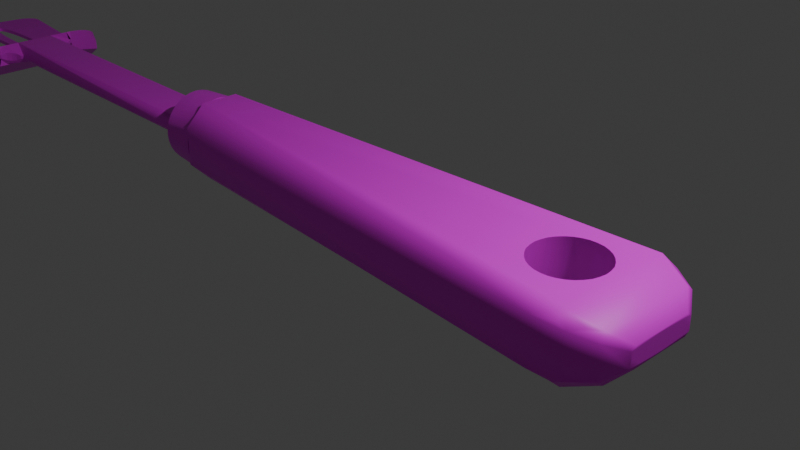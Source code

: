 # Source: espatula.blend  (saved by Blender 4.1.24; exported with 4.5.12 LTS)
import bpy
from mathutils import Matrix  # noqa: F401  (used for matrix-valued properties, if any)

bpy.ops.wm.read_factory_settings(use_empty=True)
scene = bpy.context.scene
scene.name = 'Scene'

# ---- collections
col_collection = bpy.data.collections.new('Collection'); scene.collection.children.link(col_collection)

# ---- images (referenced by path relative to the original .blend; pixels are not part of the script)
import os
ASSET_DIR = os.environ.get("B2B_ASSET_DIR", "")  # directory of the original .blend (textures are referenced by path, not embedded)
HERE = os.path.dirname(os.path.abspath(__file__))  # packed textures are extracted next to this script under _unpacked/

def load_image(name, relpath, width, height, colorspace="sRGB"):
    """Load a texture the original file referenced (path relative to the .blend, or extracted next to this script)."""
    p = next((c for c in (os.path.join(HERE, relpath), os.path.join(ASSET_DIR, relpath)) if relpath and os.path.exists(c)), "")
    if p:
        img = bpy.data.images.load(p, check_existing=True)
        img.name = name
    else:  # same state as the original file: an image datablock whose file is absent (Cycles renders it pink)
        img = bpy.data.images.new(name, width, height)
        img.source = "FILE"
        img.filepath = "//" + (relpath or name)
    img.colorspace_settings.name = colorspace
    return img
img_tilessquarepoolmixed001_col_2k_jpg = load_image('TilesSquarePoolMixed001_COL_2K.jpg', 'TilesSquarePoolMixed001_COL_2K.jpg', 1024, 1024, 'sRGB')

# ---- materials (node trees are filled in below, after node groups)
mat_espat = bpy.data.materials.new('espat')
mat_espat.use_transparent_shadow = False

# ---- material node trees
mat_espat.use_nodes = True; mat_espat.node_tree.nodes.clear()
_N = mat_espat.node_tree.nodes; _L = mat_espat.node_tree.links
n0 = _N.new('ShaderNodeBsdfPrincipled'); n0.name = 'Principled BSDF'; n0.location = (10, 300)
n1 = _N.new('ShaderNodeOutputMaterial'); n1.name = 'Material Output'; n1.location = (300, 300)
n2 = _N.new('ShaderNodeTexImage'); n2.name = 'Image Texture'; n2.location = (-280, 275)
n2.image = img_tilessquarepoolmixed001_col_2k_jpg
n3 = _N.new('ShaderNodeNormal'); n3.name = 'Normal'; n3.location = (110, 250)
_L.new(n0.outputs[0], n1.inputs[0])
_L.new(n2.outputs[0], n0.inputs[0])
_L.new(n3.outputs[0], n1.inputs[2])
n1.is_active_output = True

# ---- world
world_world = bpy.data.worlds.new('World'); scene.world = world_world
world_world.use_nodes = True; world_world.node_tree.nodes.clear()
_N = world_world.node_tree.nodes; _L = world_world.node_tree.links
n0 = _N.new('ShaderNodeOutputWorld'); n0.name = 'World Output'; n0.location = (300, 300)
n1 = _N.new('ShaderNodeBackground'); n1.name = 'Background'; n1.location = (10, 300)
n1.inputs[0].default_value = (0.05088, 0.05088, 0.05088, 1.0)
_L.new(n1.outputs[0], n0.inputs[0])
n0.is_active_output = True
world_world.color = (0.05088, 0.05088, 0.05088)
world_world.use_sun_shadow = False
world_world.sun_shadow_jitter_overblur = 0.0

# ---- cameras
cam_camera = bpy.data.cameras.new('Camera')
cam_camera.clip_end = 100.0
cam_camera.ortho_scale = 7.314

# ---- lights
light_light = bpy.data.lights.new('Light', 'POINT')
light_light.transmission_factor = 0.0
light_light.energy = 1000.0
light_light.shadow_soft_size = 0.1
light_light.shadow_maximum_resolution = 0.006
light_light.use_absolute_resolution = True

# ---- meshes
me_cube_002 = bpy.data.meshes.new('Cube.002')
me_cube_002.from_pydata([(0.0991, -1.332, -4.061), (0.0991, 1.332, -4.061), (0.0991, 0.0, -4.061), (-2.428, -1.056, -4.061), (-2.428, 1.056, -4.061), (-2.453, -0.8294, -4.061), (-2.472, -0.5713, -4.061), (-2.484, -0.2912, -4.061), (-2.488, 0.0, -4.061), (-2.484, 0.2912, -4.061), (-2.472, 0.5713, -4.061), (-2.453, 0.8294, -4.061), (-2.428, 1.056, -3.681), (-2.428, -1.056, -3.681), (-2.453, 0.8294, -3.681), (-2.472, 0.5713, -3.681), (-2.484, 0.2912, -3.681), (-2.488, 0.0, -3.681), (-2.484, -0.2912, -3.681), (-2.472, -0.5713, -3.681), (-2.453, -0.8294, -3.681), (-2.137, -1.554, -4.061), (-2.397, -1.286, -4.061), (-2.18, -1.553, -4.061), (-2.224, -1.54, -4.061), (-2.266, -1.517, -4.061), (-2.304, -1.485, -4.061), (-2.338, -1.443, -4.061), (-2.365, -1.395, -4.061), (-2.385, -1.342, -4.061), (-2.397, -1.286, -3.681), (-2.137, -1.554, -3.681), (-2.385, -1.342, -3.681), (-2.365, -1.395, -3.681), (-2.338, -1.443, -3.681), (-2.304, -1.485, -3.681), (-2.266, -1.517, -3.681), (-2.224, -1.54, -3.681), (-2.18, -1.553, -3.681), (-2.397, 1.286, -4.061), (-2.137, 1.554, -4.061), (-2.385, 1.342, -4.061), (-2.365, 1.395, -4.061), (-2.338, 1.443, -4.061), (-2.304, 1.485, -4.061), (-2.266, 1.517, -4.061), (-2.224, 1.54, -4.061), (-2.18, 1.553, -4.061), (-2.137, 1.554, -3.681), (-2.397, 1.286, -3.681), (-2.18, 1.553, -3.681), (-2.224, 1.54, -3.681), (-2.266, 1.517, -3.681), (-2.304, 1.485, -3.681), (-2.338, 1.443, -3.681), (-2.365, 1.395, -3.681), (-2.385, 1.342, -3.681), (0.09748, -1.344, -4.059), (5.684, 0.4792, -3.759e-07), (0.09748, -1.344, -3.214), (5.696, 0.2309, 3.377), (0.09748, 1.344, -4.059), (5.199, 0.4422, -1.187e-07), (0.09748, 1.344, -3.214), (5.684, 0.4792, -3.759e-07), (0.9883, -0.5695, -1.0), (5.684, 0.47, 0.6673), (0.9883, -0.5695, 1.056), (5.696, 0.4732, 1.648), (0.9883, 0.5695, -1.0), (5.199, 0.4337, 0.6158), (0.9883, 0.5695, 1.056), (5.199, 0.4422, -1.187e-07), (0.5487, 1.206, -2.529), (5.684, 0.4428, 1.309), (0.3917, 0.0, -1.626), (5.684, 0.47, 0.6673), (0.5487, -1.206, -2.529), (5.199, 0.4086, 1.208), (0.09748, 0.0, -3.68), (5.696, 0.4732, -1.648), (5.684, 0.3985, 1.9), (5.696, 0.2309, -3.377), (5.199, 0.3677, 1.754), (5.199, 0.4337, 0.6158), (5.684, 0.3389, 2.419), (5.696, -0.4732, 1.648), (5.199, 0.3127, 2.232), (5.684, 0.4428, 1.309), (5.199, 0.4086, 1.208), (5.684, 0.2663, 2.844), (5.696, -0.2309, 3.377), (5.199, 0.2457, 2.624), (5.684, 0.1834, 3.16), (5.696, -0.2309, -3.377), (5.199, 0.1692, 2.916), (5.684, 0.3985, 1.9), (5.684, 0.0935, 3.355), (5.696, -0.4732, -1.648), (5.199, 0.08627, 3.096), (5.199, 0.3677, 1.754), (5.684, 9.7e-10, 3.421), (11.44, 0.6699, 2.778), (5.684, 0.3389, 2.419), (5.199, 2.047e-09, 3.156), (5.684, -0.0935, 3.355), (11.44, 0.6699, -2.778), (5.199, -0.08627, 3.096), (5.199, 0.3127, 2.232), (5.684, -0.1834, 3.16), (11.44, -0.6699, 2.778), (5.684, 0.2663, 2.844), (5.199, -0.1692, 2.916), (5.684, -0.2663, 2.844), (5.199, 0.2457, 2.624), (5.199, -0.2457, 2.624), (11.44, -0.6699, -2.778), (5.684, -0.3389, 2.419), (11.54, 0.7745, 1.716), (5.199, -0.3127, 2.232), (5.684, 0.1834, 3.16), (5.684, -0.3985, 1.9), (5.199, 0.1692, 2.916), (5.199, -0.3677, 1.754), (11.17, 0.8131, 1.887), (5.684, 0.0935, 3.355), (5.684, -0.4428, 1.309), (5.199, -0.4086, 1.208), (11.44, 0.7752, 2.076), (5.684, -0.47, 0.6673), (11.17, 0.8131, -1.887), (5.199, -0.4337, 0.6158), (5.199, 0.08627, 3.096), (5.684, -0.4792, -3.759e-07), (5.684, 9.7e-10, 3.421), (5.199, -0.4422, -1.187e-07), (11.54, 0.7745, -1.716), (11.44, 0.7752, -2.076), (5.684, -0.47, -0.6673), (5.199, 2.047e-09, 3.156), (5.199, -0.4337, -0.6158), (5.684, -0.0935, 3.355), (5.684, -0.4428, -1.309), (5.199, -0.4086, -1.208), (11.17, -0.8131, 1.887), (5.199, -0.08627, 3.096), (5.684, -0.3985, -1.9), (5.199, -0.3677, -1.754), (11.54, -0.7745, 1.716), (5.684, -0.3389, -2.419), (11.44, -0.7752, 2.076), (5.684, -0.1834, 3.16), (5.199, -0.3127, -2.232), (11.54, -0.7745, -1.716), (5.684, -0.2663, -2.844), (5.199, -0.2457, -2.624), (5.199, -0.1692, 2.916), (5.684, -0.1834, -3.16), (11.17, -0.8131, -1.887), (5.199, -0.1692, -2.916), (5.684, -0.2663, 2.844), (5.684, -0.0935, -3.355), (11.44, -0.7752, -2.076), (5.199, -0.08627, -3.096), (5.199, -0.2457, 2.624), (5.684, 9.7e-10, -3.421), (11.94, 0.4248, 0.5792), (5.684, -0.3389, 2.419), (5.199, 2.047e-09, -3.156), (5.684, 0.0935, -3.355), (11.79, 0.644, 1.273), (5.199, -0.3127, 2.232), (5.199, 0.08627, -3.096), (5.684, 0.1834, -3.16), (11.94, 0.3616, 0.8133), (5.199, 0.1692, -2.916), (5.684, -0.3985, 1.9), (5.684, 0.2663, -2.844), (5.199, -0.3677, 1.754), (5.199, 0.2457, -2.624), (11.79, 0.5542, 1.83), (5.684, -0.4428, 1.309), (5.684, 0.3389, -2.419), (5.199, 0.3127, -2.232), (11.94, 0.3616, -0.8133), (5.684, 0.3985, -1.9), (5.199, -0.4086, 1.208), (11.79, 0.5542, -1.83), (5.199, 0.3677, -1.754), (5.684, 0.4428, -1.309), (5.684, -0.47, 0.6673), (5.199, 0.4086, -1.208), (11.79, 0.644, -1.273), (5.199, -0.4337, 0.6158), (5.684, 0.47, -0.6673), (11.94, 0.4248, -0.5792), (5.199, 0.4337, -0.6158), (11.94, -0.3616, 0.8133), (5.684, -0.4792, -3.759e-07), (11.79, -0.5542, 1.83), (5.199, -0.4422, -1.187e-07), (5.684, -0.47, -0.6673), (11.79, -0.644, 1.273), (11.94, -0.4248, 0.5792), (5.199, -0.4337, -0.6158), (5.684, -0.4428, -1.309), (11.94, -0.4248, -0.5792), (11.79, -0.644, -1.273), (5.199, -0.4086, -1.208), (11.94, -0.3616, -0.8133), (5.684, -0.3985, -1.9), (11.79, -0.5542, -1.83), (5.199, -0.3677, -1.754), (10.54, 1.12e-09, 2.876), (5.684, -0.3389, -2.419), (10.55, -0.07776, 2.876), (5.199, -0.3127, -2.232), (10.55, 0.07776, 2.876), (5.684, -0.2663, -2.844), (5.199, -0.2457, -2.624), (10.61, -0.2215, 2.87), (5.684, -0.1834, -3.16), (10.57, -0.1525, 2.873), (5.199, -0.1692, -2.916), (10.57, 0.1525, 2.873), (5.684, -0.0935, -3.355), (10.61, 0.2215, 2.87), (5.199, -0.08627, -3.096), (10.86, -0.3914, 2.843), (5.684, 9.7e-10, -3.421), (10.86, 0.3914, 2.843), (5.199, 2.047e-09, -3.156), (10.79, -0.3686, 2.851), (5.684, 0.0935, -3.355), (10.72, -0.3316, 2.858), (5.199, 0.08627, -3.096), (10.66, -0.2819, 2.864), (10.66, 0.2819, 2.864), (5.684, 0.1834, -3.16), (5.199, 0.1692, -2.916), (10.72, 0.3316, 2.858), (10.79, 0.3686, 2.851), (5.684, 0.2663, -2.844), (5.199, 0.2457, -2.624), (11.02, -0.3916, 2.827), (5.684, 0.3389, -2.419), (11.02, 0.3916, 2.827), (5.199, 0.3127, -2.232), (11.34, 1.118e-09, 2.794), (11.33, -0.07798, 2.795), (5.684, 0.3985, -1.9), (5.199, 0.3677, -1.754), (11.33, 0.07798, 2.795), (11.27, -0.222, 2.801), (5.684, 0.4428, -1.309), (11.31, -0.153, 2.797), (5.199, 0.4086, -1.208), (11.31, 0.153, 2.797), (5.684, 0.47, -0.6673), (11.27, 0.222, 2.801), (5.199, 0.4337, -0.6158), (11.09, -0.369, 2.819), (11.16, -0.3322, 2.812), (11.22, -0.2825, 2.806), (11.22, 0.2825, 2.806), (11.16, 0.3322, 2.812), (11.09, 0.369, 2.819), (10.94, 0.3991, 2.835), (10.94, -0.3991, 2.835), (10.46, 9.661e-10, -2.885), (10.47, -0.0939, -2.884), (10.47, 0.0939, -2.884), (10.54, -0.2673, -2.877), (10.5, -0.1842, -2.881), (10.5, 0.1842, -2.881), (10.54, 0.2673, -2.877), (10.85, -0.4715, -2.845), (10.85, 0.4715, -2.845), (10.76, -0.4443, -2.854), (10.67, -0.3999, -2.863), (10.6, -0.3402, -2.87), (10.6, 0.3402, -2.87), (10.67, 0.3999, -2.863), (10.76, 0.4443, -2.854), (11.04, -0.4712, -2.826), (11.04, 0.4712, -2.826), (11.42, 9.688e-10, -2.786), (11.41, -0.09363, -2.787), (11.41, 0.09363, -2.787), (11.34, -0.2667, -2.794), (11.39, -0.1837, -2.789), (11.39, 0.1837, -2.789), (11.34, 0.2667, -2.794), (11.13, -0.4438, -2.816), (11.21, -0.3993, -2.808), (11.28, -0.3395, -2.8), (11.28, 0.3395, -2.8), (11.21, 0.3993, -2.808), (11.13, 0.4438, -2.816), (10.94, 0.4806, -2.835), (10.94, -0.4806, -2.835), (5.684, 0.4792, -3.759e-07), (5.684, 9.7e-10, 3.421), (5.684, -0.4792, -3.759e-07), (5.684, 9.7e-10, -3.421), (5.199, -0.08627, -3.096), (5.199, 2.047e-09, -3.156), (5.199, 2.047e-09, -3.156), (5.199, -0.2457, -2.624), (5.199, -0.1692, -2.916), (5.199, -0.4422, -1.187e-07), (5.199, -0.4422, -1.187e-07), (5.199, -0.4337, -0.6158), (5.199, -0.4086, -1.208), (5.199, -0.3677, -1.754), (5.199, -0.3127, -2.232), (5.199, 0.08627, -3.096), (5.199, 0.1692, -2.916), (5.199, 0.2457, -2.624), (5.199, 0.3127, -2.232), (5.199, 0.3677, -1.754), (5.199, 0.4086, -1.208), (5.199, -0.4337, 0.6158), (5.199, 0.4337, 0.6158), (5.199, 0.4422, -1.187e-07), (5.199, 0.4337, -0.6158), (5.199, -0.3677, 1.754), (5.199, -0.3127, 2.232), (5.199, 0.3127, 2.232), (5.199, 0.3677, 1.754), (5.199, -0.08627, 3.096), (5.199, 2.047e-09, 3.156), (5.199, 2.047e-09, 3.156), (5.199, 0.08627, 3.096), (5.199, -0.1692, 2.916), (5.199, 0.1692, 2.916), (5.199, -0.2457, 2.624), (5.199, 0.2457, 2.624), (5.199, -0.4086, 1.208), (5.199, 0.4086, 1.208), (10.08, 0.6457, -2.385), (10.08, -0.6457, 2.385), (11.64, -0.6549, 1.906), (11.64, 0.6549, -1.906), (5.696, 0.1645, -2.406), (5.696, 0.2929, -2.091), (5.696, 0.3371, -1.174), (5.696, -0.2929, 2.091), (5.696, 0.2929, 2.091), (5.696, -0.2929, -2.091), (5.696, 0.0, -2.81), (5.696, 0.0, 0.0), (5.696, 0.0, 2.81), (11.94, -0.3715, 0.5951), (11.94, -0.2771, 0.6232), (11.94, -9.706e-08, 0.7057), (11.94, 0.3985, 2.659e-08), (11.94, 0.3715, -0.5951), (11.94, 0.2771, -0.6232), (11.94, -0.2771, -0.6232), (11.94, 6.726e-08, -0.7057), (11.94, -0.3985, 8.87e-08), (11.94, 0.2771, 0.6232), (0.988, -0.2549, 1.057), (0.988, 0.2549, 1.057), (5.199, 0.3155, 0.1573), (5.199, 0.2549, 1.057), (5.199, 0.2549, -0.59), (5.199, 0.3155, -0.1573), (5.199, 0.334, -1.002), (5.199, -0.2549, 1.057), (5.199, -0.3155, 0.1573), (5.199, -0.334, 1.002), (5.199, -0.3155, -0.1573), (5.199, -0.2549, -0.59), (0.988, -0.2551, 1.055), (0.988, 0.2551, 1.055), (0.9883, 0.255, 1.056), (0.9883, 0.5115, 1.056), (0.9883, -0.5115, 1.056), (0.9883, -0.255, 1.056), (1.242, 0.3155, -0.1573), (0.9883, 0.5695, -0.175), (0.9883, 0.5695, 0.175), (1.242, 0.3155, 0.1573), (0.9883, -0.5695, -0.175), (1.242, -0.3155, -0.1573), (0.9883, -0.5695, 0.175), (1.242, -0.3155, 0.1573), (1.242, 0.2549, -0.59), (0.9883, 0.4758, -0.844), (0.9883, -0.4758, -0.844), (1.242, -0.2549, -0.59), (1.013, -0.5445, 0.1732), (1.211, -0.3468, 0.1594), (1.211, -0.3468, -0.1594), (1.013, -0.5445, -0.1732), (1.047, -0.4797, -0.3911), (1.092, -0.4254, -0.4575), (1.014, -0.5416, -0.1877), (1.146, -0.3808, -0.3843), (1.208, -0.3477, -0.1741), (1.014, -0.5416, 0.1877), (1.047, -0.4797, 0.3911), (1.078, -0.4424, 0.4368), (1.184, -0.3608, 0.257), (1.208, -0.3477, 0.1741), (1.092, -0.4254, 0.4131), (1.146, -0.3808, 0.3208), (0.0991, 1.332, -4.053), (0.09748, 1.333, -4.059), (0.09748, 1.333, -3.681), (0.09748, 0.0, -3.681), (0.0991, 0.0, -4.053), (0.0991, -1.332, -4.053), (0.09748, -1.333, -4.059), (0.09748, -1.333, -3.681), (-1.176, 0.2696, -4.061), (-1.363, 0.2721, -4.061), (-0.9891, 0.5279, -4.061), (-0.9891, 0.2721, -4.061), (-0.8092, 0.2795, -4.061), (-0.8092, 0.5205, -4.061), (-0.6435, 0.2916, -4.061), (-0.6435, 0.5084, -4.061), (-0.379, 0.3276, -4.061), (-0.379, 0.4724, -4.061), (-0.2904, 0.4499, -4.061), (-0.2714, 0.368, -4.061), (-0.2614, 0.411, -4.061), (-0.2614, 0.389, -4.061), (-0.2714, 0.432, -4.061), (-0.2904, 0.3501, -4.061), (-0.4982, 0.4922, -4.061), (-0.4982, 0.3078, -4.061), (-2.05, 0.4529, -4.061), (-1.972, 0.3273, -4.061), (-1.973, 0.4724, -4.061), (-1.854, 0.4922, -4.061), (-1.854, 0.3078, -4.061), (-1.709, 0.2916, -4.061), (-1.709, 0.5084, -4.061), (-1.543, 0.2795, -4.061), (-1.543, 0.5205, -4.061), (-1.363, 0.5279, -4.061), (-1.176, 0.5304, -4.061), (-2.091, 0.3917, -4.061), (-2.091, 0.389, -4.061), (-2.055, 0.3483, -4.061), (-2.062, 0.3501, -4.061), (-2.081, 0.368, -4.061), (-2.091, 0.411, -4.061), (-2.081, 0.432, -4.061), (-2.062, 0.4499, -4.061), (-1.973, 0.3276, -4.061), (-2.091, 0.411, -3.681), (-2.091, 0.3917, -3.681), (-2.081, 0.432, -3.681), (-2.055, 0.3483, -3.681), (-2.05, 0.4529, -3.681), (-2.062, 0.4499, -3.681), (-1.973, 0.3276, -3.681), (-1.972, 0.3273, -3.681), (-2.091, 0.389, -3.681), (-2.062, 0.3501, -3.681), (-2.081, 0.368, -3.681), (-1.176, 0.2696, -3.681), (-1.363, 0.2721, -3.681), (-0.9891, 0.5279, -3.681), (-0.9891, 0.2721, -3.681), (-0.8092, 0.2795, -3.681), (-0.8092, 0.5205, -3.681), (-0.6435, 0.2916, -3.681), (-0.6435, 0.5084, -3.681), (-0.379, 0.3276, -3.681), (-0.379, 0.4724, -3.681), (-0.2904, 0.4499, -3.681), (-0.2714, 0.368, -3.681), (-0.2614, 0.411, -3.681), (-0.2614, 0.389, -3.681), (-0.2714, 0.432, -3.681), (-0.2904, 0.3501, -3.681), (-0.4982, 0.4922, -3.681), (-0.4982, 0.3078, -3.681), (-1.973, 0.4724, -3.681), (-1.854, 0.3078, -3.681), (-1.854, 0.4922, -3.681), (-1.709, 0.2916, -3.681), (-1.543, 0.2795, -3.681), (-1.543, 0.5205, -3.681), (-1.363, 0.5279, -3.681), (-1.176, 0.5304, -3.681), (-1.709, 0.5084, -3.681), (-2.091, 0.789, -4.061), (-2.091, 0.811, -4.061), (-2.062, 0.7501, -4.061), (-2.081, 0.768, -4.061), (-2.081, 0.832, -4.061), (-2.062, 0.8499, -4.061), (-1.854, 0.7078, -4.061), (-1.854, 0.8922, -4.061), (-1.973, 0.7276, -4.061), (-1.973, 0.8724, -4.061), (-1.709, 0.6916, -4.061), (-1.709, 0.9084, -4.061), (-1.543, 0.6795, -4.061), (-1.543, 0.9205, -4.061), (-0.9891, 0.9279, -4.061), (-1.176, 0.9304, -4.061), (-1.363, 0.9279, -4.061), (-1.363, 0.6721, -4.061), (-0.8092, 0.9205, -4.061), (-1.104, 0.6706, -4.061), (-1.176, 0.6696, -4.061), (-0.9891, 0.6721, -4.061), (-0.9481, 0.6738, -4.061), (-0.6435, 0.9084, -4.061), (-0.8092, 0.6795, -4.061), (-0.4982, 0.8922, -4.061), (-0.6435, 0.6916, -4.061), (-0.4982, 0.7078, -4.061), (-0.379, 0.8724, -4.061), (-0.379, 0.7276, -4.061), (-0.2714, 0.832, -4.061), (-0.2904, 0.8499, -4.061), (-0.2904, 0.7501, -4.061), (-0.2614, 0.789, -4.061), (-0.2614, 0.811, -4.061), (-0.2714, 0.768, -4.061), (-2.091, 0.789, -3.681), (-2.091, 0.811, -3.681), (-2.062, 0.7501, -3.681), (-2.081, 0.768, -3.681), (-2.081, 0.832, -3.681), (-2.062, 0.8499, -3.681), (-1.973, 0.7276, -3.681), (-1.973, 0.8724, -3.681), (-1.709, 0.6916, -3.681), (-1.709, 0.9084, -3.681), (-1.854, 0.7078, -3.681), (-1.854, 0.8922, -3.681), (-1.543, 0.9205, -3.681), (-1.543, 0.6795, -3.681), (-1.363, 0.9279, -3.681), (-1.363, 0.6721, -3.681), (-0.8092, 0.9205, -3.681), (-0.9891, 0.9279, -3.681), (-1.176, 0.9304, -3.681), (-1.104, 0.6706, -3.681), (-1.176, 0.6696, -3.681), (-0.9891, 0.6721, -3.681), (-0.9484, 0.6738, -3.681), (-0.6435, 0.9084, -3.681), (-0.8092, 0.6795, -3.681), (-0.4982, 0.8922, -3.681), (-0.6435, 0.6916, -3.681), (-0.4982, 0.7078, -3.681), (-0.379, 0.8724, -3.681), (-0.379, 0.7276, -3.681), (-0.2714, 0.832, -3.681), (-0.2904, 0.8499, -3.681), (-0.2904, 0.7501, -3.681), (-0.2614, 0.789, -3.681), (-0.2614, 0.811, -3.681), (-0.2714, 0.768, -3.681), (-1.826, 0.09531, -4.061), (-1.709, 0.1084, -4.061), (-1.543, 0.1205, -4.061), (-0.9891, 0.1279, -4.061), (-1.176, 0.1304, -4.061), (-1.363, 0.1279, -4.061), (-0.8092, 0.1205, -4.061), (-0.2714, 0.03204, -4.061), (-0.2614, 0.0, -4.061), (-0.2614, 0.01104, -4.061), (-0.2904, 0.0499, -4.061), (-0.6435, 0.1084, -4.061), (-0.4982, 0.0922, -4.061), (-0.379, 0.07244, -4.061), (-1.826, -0.09531, -4.061), (-1.543, -0.1205, -4.061), (-1.363, -0.1279, -4.061), (-1.176, -0.1304, -4.061), (-0.9891, -0.1279, -4.061), (-0.2714, -0.03204, -4.061), (-0.2614, -0.01104, -4.061), (-0.6435, -0.1084, -4.061), (-0.4982, -0.0922, -4.061), (-0.379, -0.07244, -4.061), (-0.2904, -0.0499, -4.061), (-0.8092, -0.1205, -4.061), (-1.709, -0.1084, -4.061), (-1.844, -0.09335, -4.061), (-1.854, -0.0922, -4.061), (-1.876, -0.08859, -4.061), (-1.953, -0.07579, -4.061), (-2.091, 0.0, -4.061), (-2.091, -0.01104, -4.061), (-2.062, -0.0499, -4.061), (-1.973, -0.07244, -4.061), (-2.081, -0.03204, -4.061), (-2.091, 0.01104, -4.061), (-2.081, 0.03204, -4.061), (-2.062, 0.0499, -4.061), (-1.953, 0.07579, -4.061), (-1.973, 0.07244, -4.061), (-1.876, 0.08859, -4.061), (-1.844, 0.09335, -4.061), (-1.854, 0.0922, -4.061), (-1.826, 0.09531, -3.681), (-1.844, 0.09335, -3.681), (-1.876, 0.08859, -3.681), (-1.854, 0.0922, -3.681), (-1.953, 0.07579, -3.681), (-2.091, 0.01104, -3.681), (-2.091, 0.0, -3.681), (-2.081, 0.03204, -3.681), (-2.062, 0.0499, -3.681), (-1.973, 0.07244, -3.681), (-2.091, -0.01104, -3.681), (-2.062, -0.0499, -3.681), (-1.953, -0.07579, -3.681), (-1.973, -0.07244, -3.681), (-2.081, -0.03204, -3.681), (-1.876, -0.08859, -3.681), (-1.854, -0.0922, -3.681), (-1.844, -0.09335, -3.681), (-1.826, -0.09531, -3.681), (-1.709, 0.1084, -3.681), (-1.543, 0.1205, -3.681), (-0.9891, 0.1279, -3.681), (-1.176, 0.1304, -3.681), (-1.363, 0.1279, -3.681), (-0.8092, 0.1205, -3.681), (-0.2714, 0.03204, -3.681), (-0.2614, 0.0, -3.681), (-0.2614, 0.01104, -3.681), (-0.2904, 0.0499, -3.681), (-0.6435, 0.1084, -3.681), (-0.4982, 0.0922, -3.681), (-0.379, 0.07244, -3.681), (-1.543, -0.1205, -3.681), (-1.363, -0.1279, -3.681), (-1.176, -0.1304, -3.681), (-0.9891, -0.1279, -3.681), (-0.2714, -0.03204, -3.681), (-0.2614, -0.01104, -3.681), (-0.6435, -0.1084, -3.681), (-0.4982, -0.0922, -3.681), (-0.379, -0.07244, -3.681), (-0.2904, -0.0499, -3.681), (-0.8092, -0.1205, -3.681), (-1.709, -0.1084, -3.681), (-2.05, -0.4529, -4.061), (-1.972, -0.3273, -4.061), (-1.973, -0.4724, -4.061), (-1.709, -0.2916, -4.061), (-1.854, -0.3078, -4.061), (-1.854, -0.4922, -4.061), (-1.543, -0.2795, -4.061), (-1.709, -0.5084, -4.061), (-1.543, -0.5205, -4.061), (-1.363, -0.5279, -4.061), (-1.363, -0.2721, -4.061), (-1.176, -0.5304, -4.061), (-1.176, -0.2696, -4.061), (-0.9891, -0.5279, -4.061), (-0.8092, -0.5205, -4.061), (-0.9891, -0.2721, -4.061), (-0.379, -0.3276, -4.061), (-0.2904, -0.3501, -4.061), (-0.2714, -0.368, -4.061), (-0.2614, -0.389, -4.061), (-0.2614, -0.411, -4.061), (-0.2714, -0.432, -4.061), (-0.2904, -0.4499, -4.061), (-0.8092, -0.2795, -4.061), (-0.6435, -0.5084, -4.061), (-0.4982, -0.3078, -4.061), (-0.379, -0.4724, -4.061), (-0.6435, -0.2916, -4.061), (-0.4982, -0.4922, -4.061), (-2.055, -0.3483, -4.061), (-2.091, -0.3917, -4.061), (-2.081, -0.432, -4.061), (-2.091, -0.411, -4.061), (-2.062, -0.4499, -4.061), (-1.973, -0.3276, -4.061), (-2.091, -0.389, -4.061), (-2.062, -0.3501, -4.061), (-2.081, -0.368, -4.061), (-2.091, -0.389, -3.681), (-2.091, -0.3917, -3.681), (-2.062, -0.3501, -3.681), (-2.055, -0.3483, -3.681), (-2.081, -0.368, -3.681), (-2.081, -0.432, -3.681), (-2.091, -0.411, -3.681), (-2.062, -0.4499, -3.681), (-2.05, -0.4529, -3.681), (-1.972, -0.3273, -3.681), (-1.973, -0.3276, -3.681), (-1.973, -0.4724, -3.681), (-1.854, -0.3078, -3.681), (-1.854, -0.4922, -3.681), (-1.709, -0.2916, -3.681), (-1.709, -0.5084, -3.681), (-1.543, -0.5205, -3.681), (-1.543, -0.2795, -3.681), (-1.363, -0.2721, -3.681), (-1.363, -0.5279, -3.681), (-1.176, -0.5304, -3.681), (-0.9891, -0.5279, -3.681), (-0.379, -0.3276, -3.681), (-0.2904, -0.3501, -3.681), (-0.2714, -0.368, -3.681), (-0.2614, -0.389, -3.681), (-0.2614, -0.411, -3.681), (-0.2714, -0.432, -3.681), (-0.2904, -0.4499, -3.681), (-1.176, -0.2696, -3.681), (-0.8092, -0.5205, -3.681), (-0.9891, -0.2721, -3.681), (-0.4982, -0.3078, -3.681), (-0.379, -0.4724, -3.681), (-0.8092, -0.2795, -3.681), (-0.6435, -0.5084, -3.681), (-0.6435, -0.2916, -3.681), (-0.4982, -0.4922, -3.681), (-2.091, -0.811, -4.061), (-2.081, -0.832, -4.061), (-2.091, -0.789, -4.061), (-2.062, -0.7501, -4.061), (-2.062, -0.8499, -4.061), (-2.081, -0.768, -4.061), (-1.973, -0.8724, -4.061), (-1.973, -0.7276, -4.061), (-1.854, -0.7078, -4.061), (-1.854, -0.8922, -4.061), (-1.709, -0.9084, -4.061), (-1.709, -0.6916, -4.061), (-1.543, -0.9205, -4.061), (-1.363, -0.9279, -4.061), (-1.363, -0.6721, -4.061), (-0.8092, -0.9205, -4.061), (-0.9891, -0.9279, -4.061), (-1.176, -0.9304, -4.061), (-1.543, -0.6795, -4.061), (-0.2904, -0.7501, -4.061), (-0.2714, -0.768, -4.061), (-0.2614, -0.811, -4.061), (-0.2614, -0.789, -4.061), (-1.176, -0.6696, -4.061), (-1.104, -0.6706, -4.061), (-0.9891, -0.6721, -4.061), (-0.6435, -0.9084, -4.061), (-0.9481, -0.6738, -4.061), (-0.379, -0.7276, -4.061), (-0.2714, -0.832, -4.061), (-0.2904, -0.8499, -4.061), (-0.4982, -0.7078, -4.061), (-0.379, -0.8724, -4.061), (-0.8092, -0.6795, -4.061), (-0.4982, -0.8922, -4.061), (-0.6435, -0.6916, -4.061), (-2.091, -0.811, -3.681), (-2.081, -0.832, -3.681), (-2.091, -0.789, -3.681), (-2.062, -0.7501, -3.681), (-2.081, -0.768, -3.681), (-2.062, -0.8499, -3.681), (-1.973, -0.8724, -3.681), (-1.854, -0.7078, -3.681), (-1.854, -0.8922, -3.681), (-1.973, -0.7276, -3.681), (-1.709, -0.9084, -3.681), (-1.709, -0.6916, -3.681), (-1.543, -0.6795, -3.681), (-1.543, -0.9205, -3.681), (-0.9891, -0.9279, -3.681), (-1.176, -0.9304, -3.681), (-1.363, -0.9279, -3.681), (-1.363, -0.6721, -3.681), (-0.8092, -0.9205, -3.681), (-1.176, -0.6696, -3.681), (-1.104, -0.6706, -3.681), (-0.9891, -0.6721, -3.681), (-0.6435, -0.9084, -3.681), (-0.9484, -0.6738, -3.681), (-0.8092, -0.6795, -3.681), (-0.4982, -0.8922, -3.681), (-0.6435, -0.6916, -3.681), (-0.4982, -0.7078, -3.681), (-0.379, -0.8724, -3.681), (-0.379, -0.7276, -3.681), (-0.2714, -0.832, -3.681), (-0.2904, -0.8499, -3.681), (-0.2904, -0.7501, -3.681), (-0.2714, -0.768, -3.681), (-0.2614, -0.811, -3.681), (-0.2614, -0.789, -3.681), (0.3917, 1.254, -1.159), (0.9538, 0.6194, 0.9682), (0.5487, 1.206, -1.637), (0.4601, 1.21, -0.7695), (0.5614, 1.114, -0.3175), (0.6857, 0.9733, 0.153), (0.821, 0.8029, 0.5961), (0.9538, -0.6194, 0.9682), (0.3917, -1.254, -1.159), (0.5487, -1.206, -1.637), (0.821, -0.8029, 0.5961), (0.6857, -0.9733, 0.153), (0.5614, -1.114, -0.3175), (0.4601, -1.21, -0.7695), (0.4601, 0.0, -1.236), (0.5614, 1.192e-07, -0.7844), (0.6857, -5.96e-08, -0.3139), (0.821, 0.0, 0.5961), (0.9538, 0.0, 0.9682), (0.6857, -0.7007, 0.153), (0.09748, -1.332, -3.214), (0.5614, -0.815, -0.3175), (0.4601, -0.9135, -0.7695), (0.3917, -0.9868, -1.159), (0.821, -0.5819, 0.5961), (0.5614, 0.8465, -0.3175), (0.6857, 0.7433, 0.153), (0.821, 0.6377, 0.5961), (0.4601, 0.9374, -0.7695), (0.3917, 1.007, -1.159)], [], [(514, 515, 419, 445, 512), (512, 445, 444, 443, 441, 438, 437, 435, 4, 39, 41, 42, 43, 44, 45, 46, 47, 40, 1, 2, 573, 574, 572, 575, 578, 577, 576, 571, 568, 569, 570, 567, 566, 565, 436, 439, 440, 442, 418, 417, 420, 421, 423, 434, 425, 432, 428, 430, 429, 431, 427, 426, 433, 424, 422, 419, 515, 517, 519, 520, 522, 525, 528, 526, 527, 523, 524, 521, 518, 516, 511, 507, 508, 509, 506, 504, 500, 502, 498, 497, 494, 493, 496, 495, 501, 499, 503, 505, 510, 513), (2, 413, 414, 0), (657, 654, 579, 591, 580, 581, 582, 583, 590, 586, 587, 588, 589, 584, 585, 573, 2, 0, 21, 23, 24, 25, 26, 27, 28, 29, 22, 3, 653, 655, 658, 660, 661, 662, 664, 753, 752, 743, 747, 740, 737, 736, 732, 734, 731, 729, 730, 733, 735, 738, 739, 741, 742, 746, 745, 744, 755, 763, 761, 759, 758, 750, 751, 749, 748, 757, 760, 764, 762, 756, 666, 667, 677, 681, 679, 675, 674, 673, 672, 671, 670, 669, 678, 680, 676, 668, 665, 663, 659, 656), (753, 664, 666, 756, 754), (410, 409, 1, 40, 48, 411), (4, 12, 49, 39), (1, 409, 413, 2), (686, 653, 3, 5, 683, 685, 684), (687, 682, 592, 579, 654), (6, 594, 593, 592, 682, 689, 690, 688, 683, 5), (594, 6, 7, 595), (599, 595, 7, 8, 596, 597, 600, 598), (601, 596, 8, 9, 604, 605, 603, 602), (10, 606, 604, 9), (608, 606, 10, 11, 446, 447, 450, 449, 448, 607), (607, 448, 454, 436, 565), (451, 446, 11, 4, 435, 453, 452), (460, 459, 12, 14, 456, 455, 457), (609, 462, 461, 458, 610), (612, 610, 458, 464, 465, 463, 456, 14, 15, 611), (611, 15, 16, 613), (618, 613, 16, 17, 615, 614, 616, 617), (619, 615, 17, 18, 621, 622, 620, 623), (18, 19, 624, 621), (693, 694, 626, 625, 624, 19, 20, 692, 691, 695), (20, 13, 699, 698, 696, 697, 692), (701, 700, 627, 626, 694), (12, 4, 11, 14), (14, 11, 10, 15), (15, 10, 9, 16), (16, 9, 8, 17), (17, 8, 7, 18), (18, 7, 6, 19), (19, 6, 5, 20), (20, 5, 3, 13), (415, 416, 31, 21, 0, 414), (21, 31, 38, 23), (23, 38, 37, 24), (24, 37, 36, 25), (25, 36, 35, 26), (26, 35, 34, 27), (27, 34, 33, 28), (28, 33, 32, 29), (29, 32, 30, 22), (48, 40, 47, 50), (50, 47, 46, 51), (51, 46, 45, 52), (52, 45, 44, 53), (53, 44, 43, 54), (54, 43, 42, 55), (55, 42, 41, 56), (56, 41, 39, 49), (22, 30, 13, 3), (416, 821, 79, 63, 61, 410, 411, 412), (61, 63, 801, 803, 73), (380, 388, 371, 370, 363, 375), (807, 828, 818, 819, 802), (73, 69, 65, 77), (73, 803, 802, 71, 69), (379, 67, 65), (387, 65, 69, 383), (69, 71, 378), (387, 379, 65), (385, 387, 383, 382, 390, 391), (69, 378, 383), (409, 410, 61, 73, 77, 57, 415, 414, 413), (77, 810, 809, 59, 57), (65, 67, 808, 810, 77), (58, 62, 70, 66), (66, 70, 78, 74), (74, 78, 83, 81), (81, 83, 87, 85), (85, 87, 92, 90), (90, 92, 95, 93), (93, 95, 99, 97), (97, 99, 104, 101), (101, 104, 107, 105), (105, 107, 112, 109), (109, 112, 115, 113), (113, 115, 119, 117), (117, 119, 123, 121), (121, 123, 127, 126), (126, 127, 131, 129), (129, 131, 135, 133), (133, 135, 140, 138), (138, 140, 143, 142), (142, 143, 147, 146), (146, 147, 152, 149), (149, 152, 155, 154), (154, 155, 159, 157), (157, 159, 163, 161), (161, 163, 168, 165), (165, 168, 172, 169), (169, 172, 175, 173), (173, 175, 179, 177), (177, 179, 183, 182), (182, 183, 188, 185), (185, 188, 191, 189), (307, 168, 163, 159, 155, 152, 147, 143, 140, 135, 310, 311, 312, 313, 314, 315, 308, 309, 305, 306), (135, 131, 127, 123, 119, 115, 112, 107, 104, 99, 95, 92, 87, 83, 78, 70, 62, 196, 191, 188, 183, 179, 175, 172, 168, 307, 316, 317, 318, 319, 320, 321, 325, 324, 323, 339, 329, 328, 337, 335, 333, 331, 332, 330, 334, 336, 327, 326, 338, 322, 310), (189, 191, 196, 194), (194, 196, 62, 58), (301, 58, 66, 74, 81, 85, 90, 93, 97, 101, 302, 125, 120, 111, 103, 96, 88, 76), (302, 101, 105, 109, 113, 117, 121, 126, 129, 133, 138, 142, 146, 149, 154, 157, 161, 165, 169, 173, 177, 182, 185, 189, 194, 58, 301, 258, 254, 250, 245, 242, 238, 233, 304, 225, 221, 218, 214, 210, 205, 201, 303, 190, 181, 176, 167, 160, 151, 141), (350, 82, 94, 349, 98, 347, 352, 91, 60, 348, 68, 346, 351, 344), (80, 82, 350, 344, 345, 346, 68), (60, 68, 348), (347, 98, 86, 91, 352), (94, 98, 349), (345, 344, 351, 346), (211, 207, 153, 162, 116), (244, 110, 261), (246, 266, 102), (266, 265, 102), (261, 110, 262), (262, 110, 263), (265, 264, 102), (264, 259, 102), (263, 110, 253), (253, 110, 255), (259, 257, 102), (257, 252, 102), (255, 110, 249), (252, 248, 102), (249, 110, 248), (248, 110, 102), (267, 246, 102), (60, 91, 102), (268, 110, 244), (110, 268, 228), (230, 267, 102), (241, 230, 102), (110, 228, 91), (228, 232, 91), (91, 241, 102), (91, 240, 241), (232, 234, 91), (234, 236, 91), (91, 237, 240), (91, 226, 237), (91, 236, 220), (91, 220, 222), (91, 224, 226), (91, 217, 224), (91, 222, 215), (91, 213, 217), (91, 215, 213), (300, 284, 116), (94, 82, 116), (299, 106, 285), (277, 106, 299), (116, 276, 300), (116, 278, 276), (82, 106, 277), (82, 277, 283), (116, 82, 278), (278, 82, 279), (82, 283, 282), (82, 282, 281), (279, 82, 280), (280, 82, 272), (82, 281, 275), (82, 275, 274), (272, 82, 273), (273, 82, 270), (271, 82, 274), (270, 82, 269), (269, 82, 271), (285, 106, 298), (284, 293, 116), (293, 294, 116), (298, 106, 297), (297, 106, 296), (294, 295, 116), (295, 289, 116), (296, 106, 292), (292, 106, 291), (289, 290, 116), (290, 287, 116), (291, 106, 288), (287, 286, 116), (288, 106, 286), (286, 106, 116), (148, 153, 207, 202), (170, 192, 136, 118), (106, 340, 130, 137), (91, 86, 341, 110), (158, 98, 94, 116, 162), (80, 68, 124, 130), (166, 356, 195), (195, 357, 184), (184, 357, 195, 356, 166, 362, 174, 197, 354, 355, 360, 358), (174, 362, 166), (203, 353, 197), (206, 361, 203), (209, 359, 206), (197, 353, 203, 361, 206, 359, 209, 184, 358, 360, 355, 354), (342, 199, 110, 150, 148), (343, 187, 106, 137, 136), (158, 144, 86, 98), (116, 106, 187, 211), (124, 128, 118), (130, 136, 137), (144, 148, 150), (158, 162, 153), (130, 124, 118, 136), (144, 158, 153, 148), (102, 110, 199, 180), (195, 184, 187, 192), (203, 197, 199, 202), (209, 206, 207, 211), (174, 166, 170, 180), (166, 195, 192, 170), (184, 209, 211, 187), (197, 174, 180, 199), (206, 203, 202, 207), (180, 170, 118, 128, 102), (285, 246, 267, 299), (298, 266, 246, 285), (266, 298, 297, 265), (265, 297, 296, 264), (264, 296, 292, 259), (259, 292, 291, 257), (257, 291, 288, 252), (248, 252, 288, 286), (249, 248, 286, 287), (255, 249, 287, 290), (253, 255, 290, 289), (263, 253, 289, 295), (294, 262, 263, 295), (293, 261, 262, 294), (261, 293, 284, 244), (268, 244, 284, 300), (228, 268, 300, 276), (232, 228, 276, 278), (232, 278, 279, 234), (234, 279, 280, 236), (236, 280, 272, 220), (220, 272, 273, 222), (222, 273, 270, 215), (269, 213, 215, 270), (271, 217, 213, 269), (274, 224, 217, 271), (275, 226, 224, 274), (281, 237, 226, 275), (282, 240, 237, 281), (283, 241, 240, 282), (241, 283, 277, 230), (299, 267, 230, 277), (76, 64, 301), (134, 302, 141), (303, 198, 190), (303, 201, 198), (239, 235, 231, 227, 223, 219, 216, 212, 208, 204, 200, 193, 186, 178, 372, 371, 373, 374, 367, 369, 251, 247, 243), (258, 301, 64), (254, 258, 64, 76, 88, 96, 103, 111, 120, 125, 134, 141, 151, 160, 167, 176, 181, 190, 198, 201, 205, 210, 214, 218, 221, 225, 229, 233, 238, 242, 245, 250), (124, 68, 60, 102, 128), (340, 106, 82, 80, 130), (150, 110, 341, 86, 144), (199, 342, 148, 202), (343, 136, 192, 187), (324, 72, 84, 323), (84, 89, 339, 323), (89, 100, 329, 339), (100, 108, 328, 329), (108, 114, 337, 328), (114, 122, 335, 337), (335, 122, 132, 333), (331, 333, 132, 139, 332), (332, 139, 145, 330), (330, 145, 156, 334), (334, 156, 164, 336), (336, 164, 171, 327), (327, 171, 178, 326), (178, 186, 338, 326), (338, 186, 193, 322), (193, 200, 311, 310, 322), (311, 200, 204, 312), (312, 204, 208, 313), (313, 208, 212, 314), (314, 212, 216, 315), (216, 219, 308, 315), (308, 219, 223, 309), (223, 227, 305, 309), (227, 231, 306, 305), (306, 231, 235, 316, 307), (235, 239, 317, 316), (239, 243, 318, 317), (243, 247, 319, 318), (319, 247, 251, 320), (320, 251, 256, 321), (256, 260, 325, 321), (260, 72, 324, 325), (145, 139, 132, 122, 114, 108, 100, 89, 84, 72, 260, 256, 251, 369, 368, 365, 366, 370, 372, 178, 171, 164, 156), (375, 363, 364, 376), (366, 364, 363, 370), (368, 367, 389, 381), (367, 368, 369), (370, 371, 372), (384, 365, 368, 381), (373, 371, 388, 386), (367, 374, 392, 389), (75, 79, 821, 824), (374, 373, 386, 392), (382, 383, 384, 381), (381, 389, 390, 382), (387, 385, 396, 393), (386, 388, 394, 395), (399, 396, 385, 391, 392, 386, 395, 401, 400, 398, 397), (389, 392, 391, 390), (406, 394, 388, 380, 379, 387, 393, 402, 403, 404, 407, 408, 405), (377, 384, 383, 378), (377, 376, 364, 366, 365, 384), (393, 396, 399, 402), (402, 399, 397, 403), (407, 404, 403, 397, 398), (407, 398, 400, 408), (405, 408, 400, 401, 406), (395, 394, 406, 401), (550, 548, 491, 468, 551), (553, 551, 468, 471, 473, 482, 475, 476, 480, 478, 479, 477, 481, 474, 483, 472, 470, 469, 466, 467, 488, 487, 485, 462, 609, 628, 629, 632, 631, 630, 633, 638, 639, 640, 637, 634, 636, 635, 412, 411, 48, 50, 51, 52, 53, 54, 55, 56, 49, 12, 459, 484, 486, 492, 489, 490, 491, 548, 549, 544, 542, 537, 539, 535, 531, 532, 529, 530, 533, 534, 536, 540, 538, 541, 543, 547, 546, 545, 552, 554, 557, 560, 559, 563, 562, 564, 561, 558, 556, 555), (712, 711, 785, 786, 788), (711, 710, 707, 706, 704, 702, 699, 13, 30, 32, 33, 34, 35, 36, 37, 38, 31, 416, 412, 635, 646, 645, 650, 649, 648, 647, 651, 644, 643, 642, 641, 652, 627, 700, 703, 705, 708, 709, 720, 722, 725, 727, 723, 713, 714, 715, 716, 717, 718, 719, 724, 728, 726, 721, 712, 788, 789, 791, 792, 794, 797, 798, 800, 799, 795, 796, 793, 790, 787, 783, 779, 780, 781, 778, 775, 773, 771, 770, 766, 765, 767, 769, 768, 774, 772, 776, 777, 782, 784, 785), (491, 445, 419, 468), (468, 419, 422, 471), (471, 422, 424, 473), (473, 424, 433, 482), (482, 433, 426, 475), (475, 426, 427, 476), (432, 425, 474, 481), (425, 434, 483, 474), (434, 423, 472, 483), (423, 421, 470, 472), (421, 420, 469, 470), (420, 417, 466, 469), (417, 418, 467, 466), (418, 442, 488, 467), (442, 440, 487, 488), (440, 439, 485, 487), (462, 485, 439, 436, 454, 461), (458, 461, 454, 448, 449, 464), (459, 460, 453, 435, 437, 484), (484, 437, 438, 486), (486, 438, 441, 492), (492, 441, 443, 489), (489, 443, 444, 490), (490, 444, 445, 491), (457, 452, 453, 460), (455, 451, 452, 457), (456, 463, 447, 446, 451, 455), (465, 450, 447, 463), (449, 450, 465, 464), (428, 432, 481, 477), (430, 428, 477, 479), (429, 430, 479, 478), (431, 429, 478, 480), (476, 427, 431, 480), (547, 508, 507, 546), (546, 507, 511, 545), (545, 511, 516, 552), (552, 516, 518, 554), (554, 518, 521, 557), (557, 521, 524, 560), (525, 522, 558, 561), (522, 520, 556, 558), (520, 519, 555, 556), (519, 517, 553, 555), (551, 553, 517, 515, 514, 550), (548, 550, 514, 512, 513, 549), (513, 510, 544, 549), (510, 505, 542, 544), (505, 503, 537, 542), (503, 499, 539, 537), (499, 501, 535, 539), (501, 495, 531, 535), (534, 498, 502, 536), (536, 502, 500, 540), (540, 500, 504, 538), (538, 504, 506, 541), (541, 506, 509, 543), (543, 509, 508, 547), (533, 497, 498, 534), (530, 494, 497, 533), (529, 493, 494, 530), (532, 496, 493, 529), (495, 496, 532, 531), (528, 525, 561, 564), (526, 528, 564, 562), (527, 526, 562, 563), (523, 527, 563, 559), (560, 524, 523, 559), (631, 569, 568, 630), (630, 568, 571, 633), (633, 571, 576, 638), (638, 576, 577, 639), (639, 577, 578, 640), (640, 578, 575, 637), (589, 588, 649, 650), (588, 587, 648, 649), (587, 586, 647, 648), (586, 590, 651, 647), (590, 583, 644, 651), (583, 582, 643, 644), (582, 581, 642, 643), (581, 580, 641, 642), (580, 591, 652, 641), (627, 652, 591, 579, 592, 593, 625, 626), (624, 625, 593, 594, 595, 599, 622, 621), (599, 598, 620, 622), (617, 603, 605, 618), (613, 618, 605, 604, 606, 608, 612, 611), (610, 612, 608, 607, 565, 566, 628, 609), (628, 566, 567, 629), (629, 567, 570, 632), (632, 570, 569, 631), (616, 602, 603, 617), (614, 601, 602, 616), (615, 619, 597, 596, 601, 614), (623, 600, 597, 619), (598, 600, 623, 620), (584, 589, 650, 645), (585, 584, 645, 646), (635, 636, 574, 573, 585, 646), (572, 574, 636, 634), (637, 575, 572, 634), (720, 665, 668, 722), (722, 668, 676, 725), (725, 676, 680, 727), (727, 680, 678, 723), (723, 678, 669, 713), (713, 669, 670, 714), (675, 679, 724, 719), (679, 681, 728, 724), (681, 677, 726, 728), (677, 667, 721, 726), (667, 666, 712, 721), (666, 664, 711, 712), (664, 662, 710, 711), (662, 661, 707, 710), (661, 660, 706, 707), (660, 658, 704, 706), (658, 655, 702, 704), (702, 655, 653, 686, 698, 699), (694, 693, 689, 682, 687, 701), (700, 701, 687, 654, 657, 703), (703, 657, 656, 705), (705, 656, 659, 708), (708, 659, 663, 709), (709, 663, 665, 720), (695, 690, 689, 693), (691, 688, 690, 695), (692, 697, 685, 683, 688, 691), (696, 684, 685, 697), (686, 684, 696, 698), (674, 675, 719, 718), (673, 674, 718, 717), (672, 673, 717, 716), (671, 672, 716, 715), (714, 670, 671, 715), (784, 752, 753, 754, 786, 785), (786, 754, 756, 762, 789, 788), (789, 762, 764, 791), (791, 764, 760, 792), (792, 760, 757, 794), (794, 757, 748, 797), (759, 761, 793, 796), (761, 763, 790, 793), (763, 755, 787, 790), (755, 744, 783, 787), (744, 745, 779, 783), (745, 746, 780, 779), (746, 742, 781, 780), (742, 741, 778, 781), (741, 739, 775, 778), (739, 738, 773, 775), (738, 735, 771, 773), (735, 733, 770, 771), (768, 732, 736, 774), (774, 736, 737, 772), (772, 737, 740, 776), (776, 740, 747, 777), (777, 747, 743, 782), (782, 743, 752, 784), (769, 734, 732, 768), (767, 731, 734, 769), (765, 729, 731, 767), (766, 730, 729, 765), (733, 730, 766, 770), (758, 759, 796, 795), (750, 758, 795, 799), (751, 750, 799, 800), (749, 751, 800, 798), (797, 748, 749, 798), (801, 804, 803), (804, 805, 803), (805, 806, 803), (806, 807, 803), (807, 802, 803), (808, 811, 810), (811, 812, 810), (812, 813, 810), (813, 814, 810), (814, 809, 810), (75, 824, 823, 815), (815, 823, 822, 816), (816, 822, 820, 817), (817, 820, 825, 818), (818, 825, 811, 808, 819), (379, 380, 375, 376, 377, 378, 71, 802, 819, 808, 67), (806, 827, 828, 807), (805, 826, 827, 806), (804, 829, 826, 805), (801, 830, 829, 804), (801, 63, 830), (823, 824, 809, 814), (822, 823, 814, 813), (824, 821, 59, 809), (820, 822, 813, 812), (821, 416, 415, 57, 59), (825, 820, 812, 811), (829, 830, 75, 815), (830, 63, 79, 75), (828, 827, 817, 818), (827, 826, 816, 817), (826, 829, 815, 816)])
me_cube_002.polygons.foreach_set('use_smooth', [0, 0, 0, 0, 0, 0, 0, 0, 0, 0, 0, 0, 0, 0, 0, 0, 0, 0, 0, 0, 0, 0, 0, 0, 0, 0, 0, 0, 0, 0, 0, 0, 0, 0, 0, 0, 0, 0, 0, 0, 0, 0, 0, 0, 0, 0, 0, 0, 0, 0, 0, 0, 0, 0, 0, 0, 1, 0, 0, 0, 0, 0, 0, 0, 0, 0, 0, 0, 0, 1, 1, 1, 1, 1, 1, 1, 1, 1, 1, 1, 1, 1, 1, 1, 1, 1, 1, 1, 1, 1, 1, 1, 1, 1, 1, 1, 1, 1, 1, 1, 1, 1, 1, 1, 1, 1, 1, 1, 1, 1, 1, 1, 1, 1, 1, 1, 1, 1, 1, 1, 1, 1, 1, 1, 1, 1, 1, 1, 1, 1, 1, 1, 1, 1, 1, 1, 1, 1, 1, 1, 1, 1, 1, 1, 1, 1, 1, 1, 1, 1, 1, 1, 1, 1, 1, 1, 1, 1, 1, 1, 1, 1, 1, 1, 1, 1, 1, 1, 1, 1, 1, 1, 1, 1, 1, 1, 1, 1, 1, 1, 1, 1, 1, 1, 1, 1, 1, 1, 1, 1, 1, 1, 1, 1, 1, 1, 1, 1, 1, 1, 1, 1, 1, 1, 1, 1, 1, 1, 1, 1, 1, 1, 1, 1, 1, 1, 1, 1, 1, 1, 1, 1, 1, 1, 1, 1, 1, 1, 1, 1, 1, 1, 1, 1, 1, 1, 1, 1, 1, 1, 1, 1, 1, 1, 1, 1, 1, 1, 1, 1, 1, 1, 1, 1, 1, 1, 1, 1, 1, 1, 1, 1, 1, 1, 1, 1, 1, 1, 1, 1, 1, 1, 1, 1, 1, 1, 1, 1, 1, 1, 1, 1, 1, 1, 1, 1, 1, 1, 1, 1, 1, 1, 1, 1, 1, 1, 1, 1, 1, 1, 1, 1, 1, 0, 1, 0, 0, 0, 0, 0, 0, 0, 0, 1, 0, 0, 0, 0, 0, 0, 0, 0, 0, 0, 0, 0, 0, 0, 0, 0, 0, 0, 0, 0, 0, 0, 0, 0, 0, 0, 0, 0, 0, 0, 0, 0, 0, 0, 0, 0, 0, 0, 0, 0, 0, 0, 0, 0, 0, 0, 0, 0, 0, 0, 0, 0, 0, 0, 0, 0, 0, 0, 0, 0, 0, 0, 0, 0, 0, 0, 0, 0, 0, 0, 0, 0, 0, 0, 0, 0, 0, 0, 0, 0, 0, 0, 0, 0, 0, 0, 0, 0, 0, 0, 0, 0, 0, 0, 0, 0, 0, 0, 0, 0, 0, 0, 0, 0, 0, 0, 0, 0, 0, 0, 0, 0, 0, 0, 0, 0, 0, 0, 0, 0, 0, 0, 0, 0, 0, 0, 0, 0, 0, 0, 0, 0, 0, 0, 0, 0, 0, 0, 0, 0, 0, 0, 0, 0, 0, 0, 0, 0, 0, 0, 0, 0, 0, 0, 0, 0, 0, 0, 0, 0, 0, 0, 0, 0, 0, 0, 0, 0, 0, 0, 0, 0, 0, 0, 0, 0, 0, 0, 0, 0, 0, 0, 0, 0, 0, 0, 0, 0, 0, 0, 0, 0, 0, 0, 0, 0, 0, 0, 0, 0, 0, 0, 0, 0, 0, 0, 0, 0, 0, 0, 0, 0])
me_cube_002.polygons.foreach_set('material_index', [0, 0, 0, 0, 0, 0, 0, 0, 0, 0, 0, 0, 0, 0, 0, 0, 0, 0, 0, 0, 0, 0, 0, 0, 0, 0, 0, 0, 0, 0, 0, 0, 0, 0, 0, 0, 0, 0, 0, 0, 0, 0, 0, 0, 0, 0, 0, 0, 0, 0, 0, 0, 0, 0, 0, 0, 4649, 0, 0, 0, 0, 0, 0, 0, 0, 0, 0, 0, 0, 4649, 4649, 4649, 4649, 4649, 4649, 4649, 4649, 4649, 4649, 4649, 4649, 4649, 4649, 4649, 4649, 4649, 4649, 4649, 4649, 4649, 4649, 4649, 4649, 4649, 4649, 4649, 4649, 4649, 4649, 4649, 4649, 4649, 4649, 4649, 4649, 4649, 4649, 4649, 4649, 4649, 4649, 4649, 4649, 4649, 4649, 4649, 4649, 4649, 4649, 4649, 4649, 4649, 4649, 4649, 4649, 4649, 4649, 4649, 4649, 4649, 4649, 4649, 4649, 4649, 4649, 4649, 4649, 4649, 4649, 4649, 4649, 4649, 4649, 4649, 4649, 4649, 4649, 4649, 4649, 4649, 4649, 4649, 4649, 4649, 4649, 4649, 4649, 4649, 4649, 4649, 4649, 4649, 4649, 4649, 4649, 4649, 4649, 4649, 4649, 4649, 4649, 4649, 4649, 4649, 4649, 4649, 4649, 4649, 4649, 4649, 4649, 4649, 4649, 4649, 4649, 4649, 4649, 4649, 4649, 4649, 4649, 4649, 4649, 4649, 4649, 4649, 4649, 4649, 4649, 4649, 4649, 4649, 4649, 4649, 4649, 4649, 4649, 4649, 4649, 4649, 4649, 4649, 4649, 4649, 4649, 4649, 4649, 4649, 4649, 4649, 4649, 4649, 4649, 4649, 4649, 4649, 4649, 4649, 4649, 4649, 4649, 4649, 4649, 4649, 4649, 4649, 4649, 4649, 4649, 4649, 4649, 4649, 4649, 4649, 4649, 4649, 4649, 4649, 4649, 4649, 4649, 4649, 4649, 4649, 4649, 4649, 4649, 4649, 4649, 4649, 4649, 4649, 4649, 4649, 4649, 4649, 4649, 4649, 4649, 4649, 4649, 4649, 4649, 4649, 4649, 4649, 4649, 4649, 4649, 4649, 4649, 4649, 4649, 4649, 4649, 4649, 4649, 4649, 4649, 4649, 4649, 4649, 4649, 4649, 4649, 4649, 4649, 4649, 4649, 4649, 4649, 4649, 4649, 0, 4649, 0, 0, 0, 0, 0, 0, 0, 0, 4649, 4649, 4649, 4649, 4649, 4649, 4649, 0, 0, 0, 0, 4649, 4649, 4649, 4649, 4649, 4649, 4649, 4649, 4649, 4649, 4649, 4649, 4649, 4649, 4649, 4649, 4649, 4649, 4649, 4649, 4649, 4649, 4649, 4649, 4649, 4649, 4649, 4649, 4649, 4649, 4649, 4649, 4649, 4649, 4649, 4649, 4649, 4649, 4649, 4649, 4649, 4649, 4649, 4649, 4649, 4649, 4649, 4649, 4649, 4649, 4649, 4649, 4649, 4649, 4649, 4649, 4649, 4649, 4649, 4649, 4649, 4649, 4649, 4649, 4649, 4649, 4649, 4649, 4649, 4649, 4649, 4649, 4649, 4649, 4649, 4649, 4649, 4649, 4649, 4649, 4649, 4649, 4649, 4649, 4649, 4649, 4649, 4649, 4649, 4649, 4649, 4649, 4649, 4649, 4649, 4649, 4649, 4649, 4649, 4649, 4649, 4649, 4649, 4649, 4649, 4649, 4649, 4649, 4649, 4649, 4649, 4649, 4649, 4649, 4649, 4649, 4649, 4649, 4649, 4649, 4649, 4649, 4649, 4649, 4649, 4649, 4649, 4649, 4649, 4649, 4649, 4649, 4649, 4649, 4649, 4649, 4649, 4649, 4649, 4649, 4649, 4649, 4649, 4649, 4649, 4649, 4649, 4649, 4649, 4649, 4649, 4649, 4649, 4649, 4649, 4649, 4649, 4649, 4649, 4649, 4649, 4649, 4649, 4649, 4649, 4649, 4649, 4649, 4649, 4649, 0, 0, 0, 0, 0, 0, 0, 0, 0, 0, 0, 0, 0, 0, 0, 0, 0, 0, 0, 0, 0, 0, 0, 0, 0, 0, 0, 0, 0, 0, 0, 0])
_k = set([(58, 66), (58, 194), (60, 68), (60, 91), (62, 70), (62, 196), (64, 76), (64, 258), (66, 74), (68, 80), (70, 78), (72, 84), (72, 260), (74, 81), (76, 88), (76, 301), (80, 82), (81, 85), (82, 94), (84, 89), (85, 90), (86, 91), (86, 98), (88, 96), (89, 100), (90, 93), (93, 97), (94, 98), (96, 103), (97, 101), (100, 108), (101, 105), (103, 111), (105, 109), (108, 114), (109, 113), (111, 120), (113, 117), (114, 122), (117, 121), (120, 125), (121, 126), (122, 132), (125, 134), (125, 302), (126, 129), (127, 131), (129, 133), (131, 135), (132, 139), (133, 138), (134, 141), (135, 140), (138, 142), (139, 145), (140, 143), (141, 151), (141, 302), (142, 146), (143, 147), (145, 156), (146, 149), (147, 152), (149, 154), (151, 160), (152, 155), (154, 157), (155, 159), (156, 164), (157, 161), (159, 163), (160, 167), (161, 165), (163, 168), (164, 171), (165, 169), (167, 176), (168, 172), (169, 173), (171, 178), (172, 175), (173, 177), (175, 179), (176, 181), (177, 182), (178, 186), (179, 183), (181, 190), (182, 185), (183, 188), (185, 189), (186, 193), (188, 191), (189, 194), (190, 198), (190, 303), (191, 196), (193, 200), (198, 201), (200, 204), (201, 205), (201, 303), (204, 208), (205, 210), (208, 212), (210, 214), (212, 216), (213, 215), (213, 217), (214, 218), (215, 222), (216, 219), (217, 224), (218, 221), (219, 223), (220, 222), (220, 236), (221, 225), (223, 227), (224, 226), (225, 229), (225, 304), (226, 237), (227, 231), (228, 232), (228, 268), (229, 233), (230, 241), (230, 267), (231, 235), (232, 234), (233, 238), (233, 304), (234, 236), (235, 239), (237, 240), (238, 242), (239, 243), (240, 241), (242, 245), (243, 247), (244, 261), (244, 268), (245, 250), (246, 266), (246, 267), (247, 251), (248, 249), (248, 252), (249, 255), (250, 254), (251, 256), (252, 257), (253, 255), (253, 263), (254, 258), (256, 260), (257, 259), (258, 301), (259, 264), (261, 262), (262, 263), (264, 265), (265, 266), (269, 270), (269, 271), (270, 273), (271, 274), (272, 273), (272, 280), (274, 275), (275, 281), (276, 278), (276, 300), (277, 283), (277, 299), (278, 279), (279, 280), (281, 282), (282, 283), (284, 293), (284, 300), (285, 298), (285, 299), (286, 287), (286, 288), (287, 290), (288, 291), (289, 290), (289, 295), (291, 292), (292, 296), (293, 294), (294, 295), (296, 297), (297, 298), (305, 306), (305, 309), (306, 307), (307, 316), (308, 309), (308, 315), (310, 311), (310, 322), (311, 312), (312, 313), (313, 314), (314, 315), (316, 317), (317, 318), (318, 319), (319, 320), (320, 321), (321, 325), (322, 338), (323, 324), (323, 339), (324, 325), (363, 364), (363, 375), (364, 376), (365, 366), (365, 368), (366, 370), (367, 368), (367, 374), (370, 371), (371, 373), (373, 374)])
me_cube_002.attributes.new('sharp_edge', 'BOOLEAN', 'EDGE').data.foreach_set('value', [ (min(e.vertices), max(e.vertices)) in _k for e in me_cube_002.edges])
_uv = me_cube_002.uv_layers.new(name='UVMap')
_uv.uv.foreach_set('vector', [0.269, 0.5667, 0.2729, 0.5664, 0.2699, 0.5792, 0.2518, 0.5796, 0.2578, 0.5673, 0.2578, 0.5673, 0.2518, 0.5796, 0.2338, 0.5804, 0.2165, 0.5816, 0.2006, 0.5832, 0.1867, 0.5851, 0.1753, 0.5872, 0.168, 0.5891, 0.125, 0.5413, 0.125, 0.523, 0.1254, 0.5185, 0.1267, 0.5143, 0.1287, 0.5104, 0.1314, 0.5069, 0.1349, 0.504, 0.1388, 0.5018, 0.1431, 0.5005, 0.1475, 0.5, 0.375, 0.5, 0.375, 0.625, 0.3413, 0.625, 0.3412, 0.624, 0.3402, 0.6221, 0.3384, 0.6205, 0.33, 0.6185, 0.3187, 0.6168, 0.305, 0.6154, 0.2893, 0.6144, 0.2724, 0.6139, 0.2547, 0.6138, 0.2371, 0.6142, 0.2202, 0.6149, 0.2047, 0.6161, 0.1936, 0.6174, 0.177, 0.599, 0.1886, 0.6002, 0.2028, 0.601, 0.2188, 0.6016, 0.2359, 0.6019, 0.2537, 0.6019, 0.2714, 0.6014, 0.2885, 0.6005, 0.3041, 0.5992, 0.3179, 0.5975, 0.3292, 0.5955, 0.3376, 0.5933, 0.3393, 0.5916, 0.3403, 0.5896, 0.3402, 0.5876, 0.3392, 0.5857, 0.3374, 0.5841, 0.3288, 0.5823, 0.3173, 0.5809, 0.3032, 0.5799, 0.2872, 0.5793, 0.2699, 0.5792, 0.2729, 0.5664, 0.2864, 0.5653, 0.3025, 0.5636, 0.3166, 0.5615, 0.3281, 0.5591, 0.3368, 0.5566, 0.3386, 0.5549, 0.3396, 0.5529, 0.3395, 0.5509, 0.3385, 0.549, 0.3366, 0.5475, 0.3278, 0.5459, 0.316, 0.5448, 0.3016, 0.5442, 0.2852, 0.5441, 0.2674, 0.5445, 0.249, 0.5453, 0.2306, 0.5466, 0.2129, 0.5482, 0.1968, 0.55, 0.1827, 0.5521, 0.1712, 0.5543, 0.1628, 0.5566, 0.1611, 0.5581, 0.1604, 0.5599, 0.1606, 0.5617, 0.1618, 0.5634, 0.1638, 0.5647, 0.1727, 0.5662, 0.1845, 0.5673, 0.1989, 0.568, 0.2151, 0.5683, 0.2326, 0.5682, 0.2508, 0.5677, 0.375, 0.625, 0.3803, 0.625, 0.3803, 0.75, 0.375, 0.75, 0.1886, 0.6499, 0.177, 0.651, 0.1936, 0.6326, 0.2047, 0.634, 0.2203, 0.6351, 0.2371, 0.6359, 0.2547, 0.6362, 0.2723, 0.6361, 0.2893, 0.6355, 0.305, 0.6346, 0.3187, 0.6332, 0.33, 0.6315, 0.3384, 0.6295, 0.3402, 0.6279, 0.3412, 0.626, 0.3413, 0.625, 0.375, 0.625, 0.375, 0.75, 0.1475, 0.75, 0.1431, 0.7495, 0.1388, 0.7482, 0.1349, 0.746, 0.1314, 0.7431, 0.1287, 0.7396, 0.1267, 0.7357, 0.1254, 0.7315, 0.125, 0.727, 0.125, 0.7087, 0.168, 0.6609, 0.1753, 0.6629, 0.1867, 0.665, 0.2007, 0.6669, 0.2166, 0.6685, 0.2339, 0.6697, 0.2518, 0.6704, 0.2578, 0.6827, 0.2508, 0.6824, 0.2327, 0.6819, 0.2152, 0.6818, 0.1989, 0.6821, 0.1846, 0.6828, 0.1727, 0.6838, 0.1639, 0.6853, 0.1618, 0.6867, 0.1606, 0.6883, 0.1604, 0.6901, 0.1611, 0.6919, 0.1628, 0.6934, 0.1712, 0.6957, 0.1827, 0.6979, 0.1968, 0.7, 0.213, 0.7019, 0.2306, 0.7035, 0.249, 0.7047, 0.2674, 0.7055, 0.2852, 0.7059, 0.3016, 0.7057, 0.316, 0.7051, 0.3278, 0.704, 0.3366, 0.7025, 0.3385, 0.7009, 0.3395, 0.6991, 0.3395, 0.697, 0.3386, 0.695, 0.3367, 0.6933, 0.3281, 0.6908, 0.3165, 0.6884, 0.3024, 0.6864, 0.2864, 0.6846, 0.2729, 0.6836, 0.2699, 0.6708, 0.2872, 0.6707, 0.3032, 0.6701, 0.3172, 0.6691, 0.3287, 0.6676, 0.3373, 0.6658, 0.3392, 0.6642, 0.3402, 0.6623, 0.3402, 0.6603, 0.3393, 0.6584, 0.3375, 0.6567, 0.3291, 0.6544, 0.3178, 0.6524, 0.3041, 0.6508, 0.2884, 0.6495, 0.2714, 0.6486, 0.2537, 0.6481, 0.236, 0.6481, 0.2188, 0.6484, 0.2029, 0.649, 0.2578, 0.6827, 0.2518, 0.6704, 0.2699, 0.6708, 0.2729, 0.6836, 0.269, 0.6833, 0.3767, 0.4998, 0.3803, 0.5, 0.375, 0.5, 0.375, 0.2725, 0.625, 0.2725, 0.625, 0.4998, 0.375, 0.2087, 0.625, 0.2087, 0.625, 0.227, 0.375, 0.227, 0.375, 0.5, 0.3803, 0.5, 0.3803, 0.625, 0.375, 0.625, 0.167, 0.6607, 0.168, 0.6609, 0.125, 0.7087, 0.1255, 0.6908, 0.165, 0.6561, 0.1648, 0.6576, 0.1654, 0.6593, 0.1768, 0.651, 0.1689, 0.6526, 0.1919, 0.6324, 0.1936, 0.6326, 0.177, 0.651, 0.1271, 0.6704, 0.189, 0.632, 0.191, 0.6323, 0.1919, 0.6324, 0.1689, 0.6526, 0.1683, 0.6528, 0.1663, 0.6542, 0.1651, 0.6559, 0.165, 0.6561, 0.1255, 0.6908, 0.189, 0.632, 0.1271, 0.6704, 0.1296, 0.6482, 0.182, 0.631, 0.1801, 0.6308, 0.182, 0.631, 0.1296, 0.6482, 0.1329, 0.625, 0.17, 0.625, 0.1699, 0.6259, 0.1705, 0.6276, 0.1721, 0.629, 0.17, 0.625, 0.17, 0.625, 0.1329, 0.625, 0.1332, 0.625, 0.1829, 0.625, 0.181, 0.625, 0.1727, 0.625, 0.1709, 0.625, 0.1343, 0.625, 0.1901, 0.625, 0.1829, 0.625, 0.1332, 0.625, 0.1922, 0.625, 0.1901, 0.625, 0.1343, 0.625, 0.1361, 0.625, 0.17, 0.625, 0.17, 0.625, 0.1709, 0.625, 0.1727, 0.625, 0.1734, 0.625, 0.1931, 0.625, 0.1931, 0.625, 0.1734, 0.625, 0.181, 0.625, 0.1812, 0.625, 0.1948, 0.625, 0.17, 0.625, 0.17, 0.625, 0.1361, 0.625, 0.1384, 0.625, 0.1738, 0.625, 0.1727, 0.625, 0.1709, 0.625, 0.8267, 0.6194, 0.8262, 0.625, 0.8616, 0.625, 0.8571, 0.555, 0.8268, 0.5919, 0.8273, 0.597, 0.8273, 0.6067, 0.8052, 0.625, 0.8188, 0.625, 0.8189, 0.6243, 0.8238, 0.5956, 0.8061, 0.6171, 0.8071, 0.6172, 0.8061, 0.6171, 0.8238, 0.5956, 0.8244, 0.5955, 0.826, 0.594, 0.8268, 0.5922, 0.8268, 0.5919, 0.8571, 0.555, 0.8608, 0.577, 0.8091, 0.6176, 0.8091, 0.6176, 0.8608, 0.577, 0.8641, 0.6007, 0.8164, 0.6187, 0.8183, 0.619, 0.8164, 0.6187, 0.8641, 0.6007, 0.8671, 0.625, 0.83, 0.625, 0.8299, 0.6241, 0.8288, 0.6223, 0.8268, 0.6208, 0.8303, 0.6259, 0.83, 0.625, 0.8671, 0.625, 0.875, 0.649, 0.8192, 0.6312, 0.821, 0.631, 0.8287, 0.6291, 0.83, 0.6276, 0.875, 0.649, 0.875, 0.6707, 0.8113, 0.6321, 0.8192, 0.6312, 0.832, 0.6528, 0.8313, 0.6527, 0.8081, 0.6324, 0.8091, 0.6323, 0.8113, 0.6321, 0.875, 0.6707, 0.875, 0.6909, 0.8352, 0.6561, 0.8352, 0.6559, 0.834, 0.6542, 0.875, 0.6909, 0.875, 0.7087, 0.832, 0.6609, 0.8331, 0.6607, 0.8347, 0.6593, 0.8354, 0.6576, 0.8352, 0.6561, 0.8232, 0.651, 0.823, 0.651, 0.8064, 0.6326, 0.8081, 0.6324, 0.8313, 0.6527, 0.625, 0.2087, 0.375, 0.2087, 0.375, 0.1909, 0.625, 0.1909, 0.625, 0.1909, 0.375, 0.1909, 0.375, 0.1707, 0.625, 0.1707, 0.625, 0.1707, 0.375, 0.1707, 0.375, 0.149, 0.625, 0.149, 0.625, 0.149, 0.375, 0.149, 0.375, 0.125, 0.625, 0.125, 0.625, 0.125, 0.375, 0.125, 0.375, 0.101, 0.625, 0.101, 0.625, 0.101, 0.375, 0.101, 0.375, 0.07929, 0.625, 0.07929, 0.625, 0.07929, 0.375, 0.07929, 0.375, 0.05912, 0.625, 0.05912, 0.625, 0.05912, 0.375, 0.05912, 0.375, 0.04128, 0.625, 0.04128, 0.3767, 0.7502, 0.625, 0.7502, 0.625, 0.9775, 0.375, 0.9775, 0.375, 0.75, 0.3803, 0.75, 0.375, 0.9775, 0.625, 0.9775, 0.625, 0.982, 0.375, 0.982, 0.375, 0.982, 0.625, 0.982, 0.625, 0.9863, 0.375, 0.9863, 0.375, 0.9863, 0.625, 0.9863, 0.625, 0.9904, 0.375, 0.9904, 0.375, 0.9904, 0.625, 0.9904, 0.625, 1.0, 0.375, 1.0, 0.375, 0.0, 0.625, 0.0, 0.625, 0.009824, 0.375, 0.009824, 0.375, 0.009824, 0.625, 0.009824, 0.625, 0.01403, 0.375, 0.01403, 0.375, 0.01403, 0.625, 0.01403, 0.625, 0.01848, 0.375, 0.01848, 0.375, 0.01848, 0.625, 0.01848, 0.625, 0.02302, 0.375, 0.02302, 0.625, 0.2725, 0.375, 0.2725, 0.375, 0.268, 0.625, 0.268, 0.625, 0.268, 0.375, 0.268, 0.375, 0.2637, 0.625, 0.2637, 0.625, 0.2637, 0.375, 0.2637, 0.375, 0.2596, 0.625, 0.2596, 0.625, 0.2596, 0.375, 0.2596, 0.375, 0.25, 0.625, 0.25, 0.625, 0.25, 0.375, 0.25, 0.375, 0.2402, 0.625, 0.2402, 0.625, 0.2402, 0.375, 0.2402, 0.375, 0.236, 0.625, 0.236, 0.625, 0.236, 0.375, 0.236, 0.375, 0.2315, 0.625, 0.2315, 0.625, 0.2315, 0.375, 0.2315, 0.375, 0.227, 0.625, 0.227, 0.375, 0.02302, 0.625, 0.02302, 0.625, 0.04128, 0.375, 0.04128, 0.6245, 0.001042, 0.625, 0.001046, 0.625, 0.125, 0.625, 0.25, 0.375, 0.25, 0.375, 0.249, 0.6245, 0.249, 0.6245, 0.125, 0.375, 0.25, 0.625, 0.25, 0.625, 0.3315, 0.4866, 0.375, 0.375, 0.375, 0.6248, 1.0, 0.5333, 0.9849, 0.5333, 0.75, 0.625, 0.75, 0.625, 1.0, 0.6246, 1.0, 0.6759, 0.5034, 0.6759, 0.5284, 0.6759, 0.625, 0.6348, 0.625, 0.6348, 0.5, 0.25, 0.5, 0.375, 0.5, 0.375, 0.75, 0.25, 0.75, 0.375, 0.375, 0.4866, 0.375, 0.625, 0.4902, 0.625, 0.5, 0.375, 0.5, 0.625, 0.7373, 0.625, 0.75, 0.375, 0.75, 0.5599, 0.75, 0.375, 0.75, 0.375, 0.5, 0.5599, 0.5, 0.375, 0.5, 0.625, 0.5, 0.625, 0.5127, 0.5599, 0.75, 0.625, 0.7373, 0.375, 0.75, 0.5048, 0.75, 0.5599, 0.75, 0.5599, 0.5, 0.5048, 0.5, 0.3995, 0.5206, 0.3995, 0.7294, 0.375, 0.5, 0.625, 0.5127, 0.5599, 0.5, 0.1254, 0.501, 0.125, 0.501, 0.125, 0.5, 0.25, 0.5, 0.25, 0.75, 0.125, 0.75, 0.125, 0.749, 0.1254, 0.749, 0.1254, 0.625, 0.375, 0.875, 0.4866, 0.875, 0.625, 0.9185, 0.625, 1.0, 0.375, 1.0, 0.375, 0.75, 0.625, 0.75, 0.625, 0.7598, 0.4866, 0.875, 0.375, 0.875, 1.0, 0.5, 1.0, 1.0, 0.9688, 1.0, 0.9688, 0.5, 0.9688, 0.5, 0.9688, 1.0, 0.9375, 1.0, 0.9375, 0.5, 0.9375, 0.5, 0.9375, 1.0, 0.9062, 1.0, 0.9062, 0.5, 0.9062, 0.5, 0.9062, 1.0, 0.875, 1.0, 0.875, 0.5, 0.875, 0.5, 0.875, 1.0, 0.8438, 1.0, 0.8438, 0.5, 0.8438, 0.5, 0.8438, 1.0, 0.8125, 1.0, 0.8125, 0.5, 0.8125, 0.5, 0.8125, 1.0, 0.7812, 1.0, 0.7812, 0.5, 0.7812, 0.5, 0.7812, 1.0, 0.75, 1.0, 0.75, 0.5, 0.75, 0.5, 0.75, 1.0, 0.7188, 1.0, 0.7188, 0.5, 0.7188, 0.5, 0.7188, 1.0, 0.6875, 1.0, 0.6875, 0.5, 0.6875, 0.5, 0.6875, 1.0, 0.6562, 1.0, 0.6562, 0.5, 0.6562, 0.5, 0.6562, 1.0, 0.625, 1.0, 0.625, 0.5, 0.625, 0.5, 0.625, 1.0, 0.5938, 1.0, 0.5938, 0.5, 0.5938, 0.5, 0.5938, 1.0, 0.5625, 1.0, 0.5625, 0.5, 0.5625, 0.5, 0.5625, 1.0, 0.5312, 1.0, 0.5312, 0.5, 0.5312, 0.5, 0.5312, 1.0, 0.5, 1.0, 0.5, 0.5, 0.5, 0.5, 0.5, 1.0, 0.4688, 1.0, 0.4688, 0.5, 0.4688, 0.5, 0.4688, 1.0, 0.4375, 1.0, 0.4375, 0.5, 0.4375, 0.5, 0.4375, 1.0, 0.4062, 1.0, 0.4062, 0.5, 0.4062, 0.5, 0.4062, 1.0, 0.375, 1.0, 0.375, 0.5, 0.375, 0.5, 0.375, 1.0, 0.3438, 1.0, 0.3438, 0.5, 0.3438, 0.5, 0.3438, 1.0, 0.3125, 1.0, 0.3125, 0.5, 0.3125, 0.5, 0.3125, 1.0, 0.2812, 1.0, 0.2812, 0.5, 0.2812, 0.5, 0.2812, 1.0, 0.25, 1.0, 0.25, 0.5, 0.25, 0.5, 0.25, 1.0, 0.2188, 1.0, 0.2188, 0.5, 0.2188, 0.5, 0.2188, 1.0, 0.1875, 1.0, 0.1875, 0.5, 0.1875, 0.5, 0.1875, 1.0, 0.1562, 1.0, 0.1562, 0.5, 0.1562, 0.5, 0.1562, 1.0, 0.125, 1.0, 0.125, 0.5, 0.125, 0.5, 0.125, 1.0, 0.09375, 1.0, 0.09375, 0.5, 0.09375, 0.5, 0.09375, 1.0, 0.0625, 1.0, 0.0625, 0.5, 0.01, 0.25, 0.01, 0.25, 0.01461, 0.2032, 0.02827, 0.1582, 0.05045, 0.1167, 0.08029, 0.08029, 0.1167, 0.05045, 0.1582, 0.02827, 0.2032, 0.01461, 0.25, 0.01, 0.25, 0.01, 0.25, 0.01, 0.2032, 0.01461, 0.1582, 0.02827, 0.1167, 0.05045, 0.08029, 0.08029, 0.05045, 0.1167, 0.02827, 0.1582, 0.01461, 0.2032, 0.01, 0.25, 0.3833, 0.05045, 0.4197, 0.08029, 0.3418, 0.02827, 0.3833, 0.05045, 0.4197, 0.08029, 0.4496, 0.1167, 0.4717, 0.1582, 0.4717, 0.3418, 0.4496, 0.3833, 0.4197, 0.4197, 0.4717, 0.3418, 0.4496, 0.3833, 0.2968, 0.4854, 0.3833, 0.4496, 0.3418, 0.4717, 0.2968, 0.4854, 0.25, 0.49, 0.2032, 0.4854, 0.1582, 0.4717, 0.1167, 0.4496, 0.08029, 0.4197, 0.05045, 0.3833, 0.02827, 0.3418, 0.01461, 0.2968, 0.01, 0.25, 0.01, 0.25, 0.01461, 0.2968, 0.02827, 0.3418, 0.05045, 0.3833, 0.08029, 0.4197, 0.1167, 0.4496, 0.1582, 0.4717, 0.2032, 0.4854, 0.25, 0.49, 0.2968, 0.4854, 0.3418, 0.4717, 0.3833, 0.4496, 0.4197, 0.4197, 0.4496, 0.3833, 0.4717, 0.3418, 0.4854, 0.2968, 0.49, 0.25, 0.49, 0.25, 0.4854, 0.2032, 0.4717, 0.1582, 0.4496, 0.1167, 0.4197, 0.08029, 0.3833, 0.05045, 0.3418, 0.02827, 0.2968, 0.01461, 0.25, 0.01, 0.0625, 0.5, 0.0625, 1.0, 0.03125, 1.0, 0.03125, 0.5, 0.03125, 0.5, 0.03125, 1.0, 0.0, 1.0, 0.0, 0.5, 0.75, 0.49, 0.75, 0.49, 0.7968, 0.4854, 0.8418, 0.4717, 0.8833, 0.4496, 0.9197, 0.4197, 0.9496, 0.3833, 0.9717, 0.3418, 0.9854, 0.2968, 0.99, 0.25, 0.99, 0.25, 0.9854, 0.2968, 0.9717, 0.3418, 0.9496, 0.3833, 0.9197, 0.4197, 0.8833, 0.4496, 0.8418, 0.4717, 0.7968, 0.4854, 0.99, 0.25, 0.99, 0.25, 0.9854, 0.2032, 0.9717, 0.1582, 0.9496, 0.1167, 0.9197, 0.08029, 0.8833, 0.05045, 0.8418, 0.02827, 0.7968, 0.01461, 0.75, 0.01, 0.7032, 0.01461, 0.6582, 0.02827, 0.6167, 0.05045, 0.5803, 0.08029, 0.5504, 0.1167, 0.5283, 0.1582, 0.5146, 0.2032, 0.51, 0.25, 0.5146, 0.2968, 0.5283, 0.3418, 0.5504, 0.3833, 0.5803, 0.4197, 0.6167, 0.4496, 0.6582, 0.4717, 0.7032, 0.4854, 0.75, 0.49, 0.75, 0.49, 0.7032, 0.4854, 0.6582, 0.4717, 0.6167, 0.4496, 0.5803, 0.4197, 0.5504, 0.3833, 0.5283, 0.3418, 0.5146, 0.2968, 0.51, 0.25, 0.5146, 0.2032, 0.5283, 0.1582, 0.5504, 0.1167, 0.5803, 0.08029, 0.6167, 0.05045, 0.6582, 0.02827, 0.7032, 0.01461, 0.75, 0.01, 0.7968, 0.01461, 0.8418, 0.02827, 0.8833, 0.05045, 0.9197, 0.08029, 0.9496, 0.1167, 0.9717, 0.1582, 0.9854, 0.2032, 0.3903, 0.125, 0.375, 0.186, 0.375, 0.06401, 0.4113, 0.04762, 0.439, 0.0, 0.4113, 0.04762, 0.3903, 0.125, 0.375, 0.06401, 0.375, 0.186, 0.4637, 0.2024, 0.561, 0.25, 0.4875, 0.2141, 0.3903, 0.125, 0.375, 0.1685, 0.561, 0.25, 0.375, 0.186, 0.3903, 0.125, 0.3794, 0.1685, 0.4226, 0.2024, 0.5069, 0.2141, 0.561, 0.25, 0.375, 0.186, 0.561, 0.25, 0.4637, 0.2024, 0.4113, 0.04762, 0.439, 0.0, 0.439, 0.0, 0.375, 0.06401, 0.3903, 0.125, 0.375, 0.06401, 0.439, 0.0, 0.4113, 0.04762, 0.4637, 0.2024, 0.4162, 0.1685, 0.4375, 0.125, 0.5069, 0.2141, 0.4017, 0.7102, 0.4301, 0.7388, 0.4155, 0.7445, 0.4025, 0.7397, 0.375, 0.7121, 0.6589, 0.676, 0.6396, 0.7106, 0.6559, 0.6729, 0.6589, 0.574, 0.6559, 0.5771, 0.6396, 0.5394, 0.6559, 0.5771, 0.6531, 0.5821, 0.6396, 0.5394, 0.6559, 0.6729, 0.6396, 0.7106, 0.6531, 0.6679, 0.6531, 0.6679, 0.6396, 0.7106, 0.6506, 0.6614, 0.6531, 0.5821, 0.6506, 0.5886, 0.6396, 0.5394, 0.6506, 0.5886, 0.6486, 0.5964, 0.6396, 0.5394, 0.6506, 0.6614, 0.6396, 0.7106, 0.6486, 0.6536, 0.6486, 0.6536, 0.6396, 0.7106, 0.6471, 0.6447, 0.6486, 0.5964, 0.6471, 0.6053, 0.6396, 0.5394, 0.6471, 0.6053, 0.6462, 0.615, 0.6396, 0.5394, 0.6471, 0.6447, 0.6396, 0.7106, 0.6462, 0.635, 0.6462, 0.615, 0.6459, 0.625, 0.6396, 0.5394, 0.6462, 0.635, 0.6396, 0.7106, 0.6459, 0.625, 0.6459, 0.625, 0.6396, 0.7106, 0.6396, 0.5394, 0.6621, 0.5727, 0.6589, 0.574, 0.6396, 0.5394, 0.875, 0.564, 0.875, 0.686, 0.6396, 0.5394, 0.6621, 0.6773, 0.6396, 0.7106, 0.6589, 0.676, 0.6396, 0.7106, 0.6621, 0.6773, 0.6653, 0.6765, 0.6653, 0.5735, 0.6621, 0.5727, 0.6396, 0.5394, 0.6683, 0.5763, 0.6653, 0.5735, 0.6396, 0.5394, 0.6396, 0.7106, 0.6653, 0.6765, 0.875, 0.686, 0.6653, 0.6765, 0.6683, 0.6737, 0.875, 0.686, 0.875, 0.686, 0.6683, 0.5763, 0.6396, 0.5394, 0.875, 0.686, 0.6711, 0.581, 0.6683, 0.5763, 0.6683, 0.6737, 0.6711, 0.669, 0.875, 0.686, 0.6711, 0.669, 0.6735, 0.6626, 0.875, 0.686, 0.875, 0.686, 0.6735, 0.5874, 0.6711, 0.581, 0.875, 0.686, 0.6756, 0.5954, 0.6735, 0.5874, 0.875, 0.686, 0.6735, 0.6626, 0.6756, 0.6546, 0.875, 0.686, 0.6756, 0.6546, 0.677, 0.6454, 0.875, 0.686, 0.677, 0.6046, 0.6756, 0.5954, 0.875, 0.686, 0.678, 0.6146, 0.677, 0.6046, 0.875, 0.686, 0.677, 0.6454, 0.678, 0.6354, 0.875, 0.686, 0.6783, 0.625, 0.678, 0.6146, 0.875, 0.686, 0.678, 0.6354, 0.6783, 0.625, 0.3379, 0.6881, 0.3417, 0.6865, 0.3604, 0.7106, 0.125, 0.686, 0.125, 0.564, 0.3604, 0.7106, 0.3379, 0.5619, 0.3604, 0.5394, 0.3417, 0.5635, 0.3341, 0.5627, 0.3604, 0.5394, 0.3379, 0.5619, 0.3604, 0.7106, 0.3341, 0.6873, 0.3379, 0.6881, 0.3604, 0.7106, 0.3304, 0.684, 0.3341, 0.6873, 0.125, 0.564, 0.3604, 0.5394, 0.3341, 0.5627, 0.125, 0.564, 0.3341, 0.5627, 0.3304, 0.566, 0.3604, 0.7106, 0.125, 0.564, 0.3304, 0.684, 0.3304, 0.684, 0.125, 0.564, 0.3271, 0.6784, 0.125, 0.564, 0.3304, 0.566, 0.3271, 0.5716, 0.125, 0.564, 0.3271, 0.5716, 0.3241, 0.5794, 0.3271, 0.6784, 0.125, 0.564, 0.3241, 0.6706, 0.3241, 0.6706, 0.125, 0.564, 0.3217, 0.6609, 0.125, 0.564, 0.3241, 0.5794, 0.3217, 0.5891, 0.125, 0.564, 0.3217, 0.5891, 0.3199, 0.6002, 0.3217, 0.6609, 0.125, 0.564, 0.3199, 0.6498, 0.3199, 0.6498, 0.125, 0.564, 0.3187, 0.6377, 0.3187, 0.6123, 0.125, 0.564, 0.3199, 0.6002, 0.3187, 0.6377, 0.125, 0.564, 0.3184, 0.625, 0.3184, 0.625, 0.125, 0.564, 0.3187, 0.6123, 0.3417, 0.5635, 0.3604, 0.5394, 0.3454, 0.5674, 0.3417, 0.6865, 0.3454, 0.6826, 0.3604, 0.7106, 0.3454, 0.6826, 0.3487, 0.6765, 0.3604, 0.7106, 0.3454, 0.5674, 0.3604, 0.5394, 0.3487, 0.5735, 0.3487, 0.5735, 0.3604, 0.5394, 0.3517, 0.5813, 0.3487, 0.6765, 0.3517, 0.6687, 0.3604, 0.7106, 0.3517, 0.6687, 0.3541, 0.6592, 0.3604, 0.7106, 0.3517, 0.5813, 0.3604, 0.5394, 0.3541, 0.5908, 0.3541, 0.5908, 0.3604, 0.5394, 0.3559, 0.6015, 0.3541, 0.6592, 0.3559, 0.6485, 0.3604, 0.7106, 0.3559, 0.6485, 0.357, 0.637, 0.3604, 0.7106, 0.3559, 0.6015, 0.3604, 0.5394, 0.357, 0.613, 0.357, 0.637, 0.3574, 0.625, 0.3604, 0.7106, 0.357, 0.613, 0.3604, 0.5394, 0.3574, 0.625, 0.3574, 0.625, 0.3604, 0.5394, 0.3604, 0.7106, 0.5807, 0.7587, 0.4193, 0.7587, 0.4315, 0.7443, 0.5685, 0.7443, 0.5685, 0.5057, 0.4315, 0.5057, 0.4193, 0.4913, 0.5807, 0.4913, 0.3604, 0.5394, 0.3032, 0.5241, 0.346, 0.5, 0.3551, 0.508, 0.625, 1.0, 0.561, 1.0, 0.604, 0.8221, 0.625, 0.7713, 0.346, 0.75, 0.125, 0.75, 0.125, 0.686, 0.3604, 0.7106, 0.3551, 0.742, 0.439, 0.25, 0.561, 0.25, 0.5848, 0.4775, 0.4152, 0.4775, 0.4646, 0.5289, 0.4623, 0.5349, 0.4646, 0.5289, 0.4646, 0.5289, 0.4525, 0.541, 0.4503, 0.5432, 0.4591, 0.5432, 0.4599, 0.541, 0.4646, 0.5289, 0.4623, 0.5349, 0.4646, 0.5289, 0.4517, 0.5623, 0.4591, 0.5432, 0.4503, 0.7068, 0.4503, 0.6877, 0.4503, 0.625, 0.4503, 0.625, 0.4517, 0.5623, 0.4503, 0.5432, 0.4517, 0.5623, 0.4646, 0.5289, 0.5354, 0.7211, 0.4636, 0.709, 0.4503, 0.7068, 0.5354, 0.7211, 0.52, 0.7151, 0.5354, 0.7211, 0.4503, 0.7068, 0.4567, 0.6877, 0.5354, 0.7211, 0.5017, 0.7068, 0.507, 0.709, 0.5354, 0.7211, 0.52, 0.7151, 0.5354, 0.7211, 0.4567, 0.6877, 0.5017, 0.7068, 0.4503, 0.5432, 0.4503, 0.5623, 0.4503, 0.625, 0.4503, 0.625, 0.4567, 0.6877, 0.5954, 0.7253, 0.5983, 0.7102, 0.625, 0.7121, 0.5975, 0.7397, 0.5845, 0.7445, 0.4046, 0.5247, 0.4017, 0.5398, 0.375, 0.5379, 0.4025, 0.5103, 0.4155, 0.5055, 0.4152, 0.7725, 0.5848, 0.7725, 0.561, 1.0, 0.439, 1.0, 0.3604, 0.7106, 0.3604, 0.5394, 0.3973, 0.5402, 0.3973, 0.7098, 0.5848, 0.4775, 0.5854, 0.4836, 0.5775, 0.4855, 0.346, 0.5, 0.3547, 0.5058, 0.3551, 0.508, 0.5848, 0.7725, 0.5775, 0.7645, 0.5854, 0.7664, 0.346, 0.75, 0.3551, 0.742, 0.3547, 0.7442, 0.4152, 0.4775, 0.5848, 0.4775, 0.5807, 0.4913, 0.5848, 0.4775, 0.5848, 0.7725, 0.4152, 0.7725, 0.4193, 0.7587, 0.5807, 0.7587, 0.6396, 0.5394, 0.6396, 0.7106, 0.6027, 0.7098, 0.6027, 0.5402, 0.4646, 0.5289, 0.4503, 0.5432, 0.4017, 0.5398, 0.4301, 0.5112, 0.5354, 0.7211, 0.5497, 0.7068, 0.5983, 0.7102, 0.5699, 0.7388, 0.4503, 0.7068, 0.4646, 0.7211, 0.4301, 0.7388, 0.4017, 0.7102, 0.5497, 0.5432, 0.5354, 0.5289, 0.5699, 0.5112, 0.5983, 0.5398, 0.5354, 0.5289, 0.4646, 0.5289, 0.4315, 0.5057, 0.5685, 0.5057, 0.4503, 0.5432, 0.4503, 0.7068, 0.3973, 0.7098, 0.3973, 0.5402, 0.5497, 0.7068, 0.5497, 0.5432, 0.6027, 0.5402, 0.6027, 0.7098, 0.4646, 0.7211, 0.5354, 0.7211, 0.5685, 0.7443, 0.4315, 0.7443, 0.5983, 0.5398, 0.5699, 0.5112, 0.5845, 0.5055, 0.5975, 0.5103, 0.625, 0.5379, 0.9688, 0.5481, 0.9687, 0.952, 1.0, 0.9526, 1.0, 0.5474, 0.9375, 0.5487, 0.9375, 0.9515, 0.9687, 0.952, 0.9688, 0.5481, 0.9375, 0.9515, 0.9375, 0.5487, 0.9062, 0.5494, 0.9062, 0.951, 0.9062, 0.951, 0.9062, 0.5494, 0.875, 0.5499, 0.875, 0.9505, 0.875, 0.9505, 0.875, 0.5499, 0.8438, 0.5503, 0.8438, 0.9502, 0.8438, 0.9502, 0.8438, 0.5503, 0.8125, 0.5507, 0.8125, 0.9499, 0.8125, 0.9499, 0.8125, 0.5507, 0.7813, 0.5509, 0.7812, 0.9497, 0.75, 0.9497, 0.7812, 0.9497, 0.7813, 0.5509, 0.75, 0.5509, 0.7188, 0.9497, 0.75, 0.9497, 0.75, 0.5509, 0.7188, 0.5509, 0.6875, 0.9499, 0.7188, 0.9497, 0.7188, 0.5509, 0.6875, 0.5507, 0.6562, 0.9502, 0.6875, 0.9499, 0.6875, 0.5507, 0.6562, 0.5503, 0.625, 0.9505, 0.6562, 0.9502, 0.6562, 0.5503, 0.625, 0.5499, 0.5938, 0.5494, 0.5938, 0.951, 0.625, 0.9505, 0.625, 0.5499, 0.5625, 0.5487, 0.5625, 0.9515, 0.5938, 0.951, 0.5938, 0.5494, 0.5625, 0.9515, 0.5625, 0.5487, 0.5312, 0.5481, 0.5312, 0.952, 0.5, 0.9526, 0.5312, 0.952, 0.5312, 0.5481, 0.5, 0.5474, 0.4688, 0.9532, 0.5, 0.9526, 0.5, 0.5474, 0.4688, 0.5467, 0.4375, 0.9537, 0.4688, 0.9532, 0.4688, 0.5467, 0.4375, 0.546, 0.4375, 0.9537, 0.4375, 0.546, 0.4062, 0.5454, 0.4062, 0.9543, 0.4062, 0.9543, 0.4062, 0.5454, 0.375, 0.5449, 0.375, 0.9547, 0.375, 0.9547, 0.375, 0.5449, 0.3438, 0.5444, 0.3438, 0.9551, 0.3438, 0.9551, 0.3438, 0.5444, 0.3125, 0.5441, 0.3125, 0.9553, 0.3125, 0.9553, 0.3125, 0.5441, 0.2812, 0.5439, 0.2812, 0.9555, 0.25, 0.5438, 0.25, 0.9556, 0.2812, 0.9555, 0.2812, 0.5439, 0.2188, 0.5439, 0.2188, 0.9555, 0.25, 0.9556, 0.25, 0.5438, 0.1875, 0.5441, 0.1875, 0.9553, 0.2188, 0.9555, 0.2188, 0.5439, 0.1562, 0.5444, 0.1562, 0.9551, 0.1875, 0.9553, 0.1875, 0.5441, 0.125, 0.5449, 0.125, 0.9547, 0.1562, 0.9551, 0.1562, 0.5444, 0.09375, 0.5454, 0.09375, 0.9543, 0.125, 0.9547, 0.125, 0.5449, 0.0625, 0.546, 0.0625, 0.9537, 0.09375, 0.9543, 0.09375, 0.5454, 0.0625, 0.9537, 0.0625, 0.546, 0.03125, 0.5467, 0.03125, 0.9532, 0.0, 0.5474, 0.0, 0.9526, 0.03125, 0.9532, 0.03125, 0.5467, 0.9688, 0.5, 1.0, 0.5, 1.0, 0.5, 0.75, 0.5, 0.75, 0.5, 0.7188, 0.5, 0.5, 0.5, 0.5, 0.5, 0.5312, 0.5, 0.5, 0.5, 0.4688, 0.5, 0.5, 0.5, 0.01461, 0.2032, 0.02827, 0.1582, 0.01, 0.25, 0.01461, 0.2032, 0.02827, 0.1582, 0.05045, 0.1167, 0.2032, 0.01461, 0.1167, 0.05045, 0.1582, 0.02827, 0.2032, 0.01461, 0.25, 0.01, 0.2032, 0.01461, 0.1582, 0.02827, 0.1167, 0.05045, 0.09437, 0.06874, 0.08214, 0.07878, 0.08214, 0.07878, 0.05453, 0.1117, 0.05453, 0.3883, 0.1768, 0.4313, 0.02827, 0.3418, 0.01461, 0.2968, 0.01, 0.25, 0.03125, 0.5, 0.0, 0.5, 0.0, 0.5, 0.8418, 0.4717, 0.7032, 0.4854, 0.75, 0.49, 0.7032, 0.4854, 0.8418, 0.4717, 0.8833, 0.4496, 0.9197, 0.4197, 0.9496, 0.3833, 0.9717, 0.3418, 0.9854, 0.2968, 0.99, 0.25, 0.9854, 0.2032, 0.9717, 0.1582, 0.9496, 0.1167, 0.9197, 0.08029, 0.8833, 0.05045, 0.8418, 0.02827, 0.7968, 0.01461, 0.75, 0.01, 0.7968, 0.01461, 0.8418, 0.02827, 0.8833, 0.05045, 0.9197, 0.08029, 0.9496, 0.1167, 0.9717, 0.1582, 0.9854, 0.2032, 0.99, 0.25, 0.9854, 0.2968, 0.9717, 0.3418, 0.9496, 0.3833, 0.9854, 0.2968, 0.9717, 0.3418, 0.5848, 0.4775, 0.561, 0.25, 0.625, 0.25, 0.625, 0.4787, 0.5937, 0.4841, 0.3035, 0.5232, 0.3604, 0.5394, 0.125, 0.564, 0.125, 0.5, 0.346, 0.5, 0.5937, 0.7659, 0.625, 0.7713, 0.6022, 0.8224, 0.561, 1.0, 0.5848, 0.7725, 0.5983, 0.7102, 0.5952, 0.7256, 0.5845, 0.7445, 0.5699, 0.7388, 0.4031, 0.5259, 0.4155, 0.5055, 0.4301, 0.5112, 0.4017, 0.5398, 1.0, 1.0, 1.0, 1.0, 0.9688, 1.0, 0.9688, 1.0, 0.9688, 1.0, 0.9375, 1.0, 0.9375, 1.0, 0.9688, 1.0, 0.9375, 1.0, 0.9062, 1.0, 0.9062, 1.0, 0.9375, 1.0, 0.9062, 1.0, 0.875, 1.0, 0.875, 1.0, 0.9062, 1.0, 0.875, 1.0, 0.8438, 1.0, 0.8438, 1.0, 0.875, 1.0, 0.8438, 1.0, 0.8125, 1.0, 0.8125, 1.0, 0.8438, 1.0, 0.8125, 1.0, 0.8125, 1.0, 0.7812, 1.0, 0.7812, 1.0, 0.75, 1.0, 0.7812, 1.0, 0.7812, 1.0, 0.75, 1.0, 0.75, 1.0, 0.75, 1.0, 0.75, 1.0, 0.7188, 1.0, 0.7188, 1.0, 0.7188, 1.0, 0.7188, 1.0, 0.6875, 1.0, 0.6875, 1.0, 0.6875, 1.0, 0.6875, 1.0, 0.6562, 1.0, 0.6562, 1.0, 0.6562, 1.0, 0.6562, 1.0, 0.625, 1.0, 0.625, 1.0, 0.625, 1.0, 0.625, 1.0, 0.5938, 1.0, 0.5938, 1.0, 0.5938, 1.0, 0.5625, 1.0, 0.5625, 1.0, 0.5938, 1.0, 0.5625, 1.0, 0.5625, 1.0, 0.5312, 1.0, 0.5312, 1.0, 0.5312, 1.0, 0.5, 1.0, 0.5, 1.0, 0.5, 1.0, 0.5312, 1.0, 0.5, 1.0, 0.5, 1.0, 0.4688, 1.0, 0.4688, 1.0, 0.4688, 1.0, 0.4688, 1.0, 0.4375, 1.0, 0.4375, 1.0, 0.4375, 1.0, 0.4375, 1.0, 0.4062, 1.0, 0.4062, 1.0, 0.4062, 1.0, 0.4062, 1.0, 0.375, 1.0, 0.375, 1.0, 0.375, 1.0, 0.3438, 1.0, 0.3438, 1.0, 0.375, 1.0, 0.3438, 1.0, 0.3438, 1.0, 0.3125, 1.0, 0.3125, 1.0, 0.3125, 1.0, 0.2812, 1.0, 0.2812, 1.0, 0.3125, 1.0, 0.2812, 1.0, 0.25, 1.0, 0.25, 1.0, 0.2812, 1.0, 0.25, 1.0, 0.25, 1.0, 0.2188, 1.0, 0.2188, 1.0, 0.25, 1.0, 0.2188, 1.0, 0.1875, 1.0, 0.1875, 1.0, 0.2188, 1.0, 0.1875, 1.0, 0.1562, 1.0, 0.1562, 1.0, 0.1875, 1.0, 0.1562, 1.0, 0.125, 1.0, 0.125, 1.0, 0.1562, 1.0, 0.125, 1.0, 0.125, 1.0, 0.09375, 1.0, 0.09375, 1.0, 0.09375, 1.0, 0.09375, 1.0, 0.0625, 1.0, 0.0625, 1.0, 0.0625, 1.0, 0.03125, 1.0, 0.03125, 1.0, 0.0625, 1.0, 0.03125, 1.0, 0.0, 1.0, 0.0, 1.0, 0.03125, 1.0, 0.1665, 0.2032, 0.1758, 0.25, 0.1851, 0.2968, 0.194, 0.3418, 0.05045, 0.3833, 0.08029, 0.4197, 0.1167, 0.4496, 0.3418, 0.4717, 0.2968, 0.4854, 0.25, 0.49, 0.2968, 0.4854, 0.3418, 0.4717, 0.1167, 0.4496, 0.09437, 0.4313, 0.08214, 0.4212, 0.08214, 0.4212, 0.05453, 0.3883, 0.1484, 0.1117, 0.1329, 0.06874, 0.1167, 0.05045, 0.1371, 0.08029, 0.1494, 0.1167, 0.1576, 0.1582, 0.375, 0.02393, 0.375, 0.02402, 0.375, 0.226, 0.375, 0.2261, 0.625, 0.524, 0.625, 0.524, 0.625, 0.726, 0.625, 0.726, 0.4667, 0.5, 0.375, 0.5, 0.375, 0.2651, 0.4667, 0.2651, 0.2033, 0.3883, 0.183, 0.4212, 0.1768, 0.4313, 0.1419, 0.07878, 0.135, 0.07109, 0.1329, 0.06874, 0.5333, 0.2651, 0.5333, 0.5, 0.4667, 0.5, 0.4667, 0.2651, 0.4667, 0.75, 0.5333, 0.75, 0.5333, 0.9849, 0.4667, 0.9849, 0.125, 0.524, 0.125, 0.726, 0.125, 0.726, 0.125, 0.524, 0.7935, 0.625, 0.875, 0.625, 0.875, 0.749, 0.7935, 0.7234, 0.375, 0.75, 0.4667, 0.75, 0.4667, 0.9849, 0.375, 0.9849, 0.5048, 0.5, 0.5599, 0.5, 0.5571, 0.5557, 0.5076, 0.5557, 0.5076, 0.5557, 0.4395, 0.5691, 0.3995, 0.5206, 0.5048, 0.5, 0.5599, 0.75, 0.5048, 0.75, 0.5051, 0.7445, 0.5596, 0.7445, 0.5076, 0.6943, 0.5571, 0.6943, 0.5574, 0.7011, 0.5072, 0.7011, 0.5028, 0.7439, 0.5051, 0.7445, 0.5048, 0.75, 0.3995, 0.7294, 0.4395, 0.6809, 0.5076, 0.6943, 0.5072, 0.7011, 0.5049, 0.7013, 0.4719, 0.7086, 0.4603, 0.7184, 0.4708, 0.7303, 0.4395, 0.5691, 0.4395, 0.6809, 0.3995, 0.7294, 0.3995, 0.5206, 0.5595, 0.7009, 0.5574, 0.7011, 0.5571, 0.6943, 0.625, 0.681, 0.625, 0.7373, 0.5599, 0.75, 0.5596, 0.7445, 0.5617, 0.7437, 0.5925, 0.7278, 0.5985, 0.7174, 0.5948, 0.7137, 0.5807, 0.7048, 0.5712, 0.7013, 0.625, 0.569, 0.5571, 0.5557, 0.5599, 0.5, 0.625, 0.5127, 0.6248, 0.25, 0.6246, 0.25, 0.625, 0.25, 0.625, 0.5, 0.5333, 0.5, 0.5333, 0.2651, 0.1889, 0.7669, 0.1889, 0.7331, 0.1875, 0.7317, 0.1875, 0.7683, 0.1875, 0.7683, 0.1875, 0.7317, 0.1562, 0.7118, 0.1562, 0.7882, 0.125, 0.7904, 0.1348, 0.7927, 0.1562, 0.7882, 0.1562, 0.7118, 0.125, 0.7053, 0.125, 0.7904, 0.125, 0.7053, 0.09375, 0.7124, 0.09375, 0.7814, 0.07483, 0.7751, 0.09375, 0.7814, 0.09375, 0.7124, 0.0625, 0.733, 0.0625, 0.767, 0.06115, 0.7344, 0.06115, 0.7656, 0.0625, 0.767, 0.0625, 0.733, 0.731, 0.5667, 0.7422, 0.5673, 0.7482, 0.5796, 0.7301, 0.5792, 0.7271, 0.5664, 0.7136, 0.5653, 0.7271, 0.5664, 0.7301, 0.5792, 0.7128, 0.5793, 0.6968, 0.5799, 0.6827, 0.5809, 0.6712, 0.5823, 0.6626, 0.5841, 0.6608, 0.5857, 0.6598, 0.5876, 0.6597, 0.5896, 0.6607, 0.5916, 0.6624, 0.5933, 0.6708, 0.5955, 0.6821, 0.5975, 0.6959, 0.5992, 0.7115, 0.6005, 0.7286, 0.6014, 0.7463, 0.6019, 0.7641, 0.6019, 0.7812, 0.6016, 0.7972, 0.601, 0.8114, 0.6002, 0.823, 0.599, 0.8064, 0.6174, 0.7953, 0.6161, 0.7798, 0.6149, 0.7629, 0.6142, 0.7453, 0.6138, 0.7276, 0.6139, 0.7107, 0.6144, 0.695, 0.6154, 0.6813, 0.6168, 0.67, 0.6185, 0.6616, 0.6205, 0.6598, 0.6221, 0.6588, 0.624, 0.6587, 0.625, 0.6252, 0.625, 0.6252, 0.5, 0.8525, 0.5, 0.8569, 0.5005, 0.8612, 0.5018, 0.8651, 0.504, 0.8686, 0.5069, 0.8713, 0.5104, 0.8733, 0.5143, 0.8746, 0.5185, 0.875, 0.523, 0.875, 0.5413, 0.832, 0.5891, 0.8247, 0.5872, 0.8133, 0.5851, 0.7994, 0.5832, 0.7835, 0.5816, 0.7662, 0.5804, 0.7482, 0.5796, 0.7422, 0.5673, 0.7492, 0.5677, 0.7674, 0.5682, 0.7849, 0.5683, 0.8011, 0.568, 0.8155, 0.5673, 0.8273, 0.5662, 0.8362, 0.5647, 0.8382, 0.5634, 0.8394, 0.5617, 0.8396, 0.5599, 0.8389, 0.5581, 0.8372, 0.5566, 0.8288, 0.5543, 0.8173, 0.5521, 0.8032, 0.55, 0.7871, 0.5482, 0.7694, 0.5466, 0.751, 0.5453, 0.7326, 0.5445, 0.7148, 0.5441, 0.6984, 0.5442, 0.684, 0.5448, 0.6722, 0.5459, 0.6634, 0.5475, 0.6615, 0.549, 0.6605, 0.5509, 0.6604, 0.5529, 0.6614, 0.5549, 0.6632, 0.5566, 0.6719, 0.5591, 0.6834, 0.5615, 0.6975, 0.5636, 0.7301, 0.6708, 0.7482, 0.6704, 0.7422, 0.6827, 0.731, 0.6833, 0.7271, 0.6836, 0.7482, 0.6704, 0.7661, 0.6697, 0.7834, 0.6685, 0.7993, 0.6669, 0.8133, 0.665, 0.8247, 0.6629, 0.832, 0.6609, 0.875, 0.7087, 0.875, 0.727, 0.8746, 0.7315, 0.8733, 0.7357, 0.8713, 0.7396, 0.8686, 0.7431, 0.8651, 0.746, 0.8612, 0.7482, 0.8569, 0.7495, 0.8525, 0.75, 0.6252, 0.75, 0.6252, 0.625, 0.6587, 0.625, 0.6588, 0.626, 0.6598, 0.6279, 0.6616, 0.6295, 0.67, 0.6315, 0.6813, 0.6332, 0.695, 0.6346, 0.7107, 0.6355, 0.7277, 0.6361, 0.7453, 0.6362, 0.7629, 0.6359, 0.7797, 0.6351, 0.7953, 0.634, 0.8064, 0.6326, 0.823, 0.651, 0.8114, 0.6499, 0.7971, 0.649, 0.7812, 0.6484, 0.764, 0.6481, 0.7463, 0.6481, 0.7286, 0.6486, 0.7116, 0.6495, 0.6959, 0.6508, 0.6822, 0.6524, 0.6709, 0.6544, 0.6625, 0.6567, 0.6607, 0.6584, 0.6598, 0.6603, 0.6598, 0.6623, 0.6608, 0.6642, 0.6627, 0.6658, 0.6713, 0.6676, 0.6828, 0.6691, 0.6968, 0.6701, 0.7128, 0.6707, 0.7301, 0.6708, 0.7271, 0.6836, 0.7136, 0.6846, 0.6976, 0.6864, 0.6835, 0.6884, 0.6719, 0.6908, 0.6633, 0.6933, 0.6614, 0.695, 0.6605, 0.697, 0.6605, 0.6991, 0.6615, 0.7009, 0.6634, 0.7025, 0.6722, 0.704, 0.684, 0.7051, 0.6984, 0.7057, 0.7148, 0.7059, 0.7326, 0.7055, 0.751, 0.7047, 0.7694, 0.7035, 0.787, 0.7019, 0.8032, 0.7, 0.8173, 0.6979, 0.8288, 0.6957, 0.8372, 0.6934, 0.8389, 0.6919, 0.8396, 0.6901, 0.8394, 0.6883, 0.8382, 0.6867, 0.8361, 0.6853, 0.8273, 0.6838, 0.8154, 0.6828, 0.8011, 0.6821, 0.7848, 0.6818, 0.7673, 0.6819, 0.7492, 0.6824, 0.7422, 0.6827, 1.0, 0.6211, 1.0, 0.6077, 0.9687, 0.6077, 0.9688, 0.6211, 0.9688, 0.6211, 0.9687, 0.6077, 0.9375, 0.6077, 0.9375, 0.6211, 0.9375, 0.6211, 0.9375, 0.6077, 0.9062, 0.6077, 0.9062, 0.6211, 0.9062, 0.6211, 0.9062, 0.6077, 0.875, 0.6077, 0.875, 0.6211, 0.875, 0.6211, 0.875, 0.6077, 0.8438, 0.6077, 0.8438, 0.6211, 0.8438, 0.6211, 0.8438, 0.6077, 0.8125, 0.6077, 0.8125, 0.6211, 0.6875, 0.6077, 0.6562, 0.6077, 0.6562, 0.6211, 0.6875, 0.6211, 0.6562, 0.6077, 0.625, 0.6077, 0.625, 0.6211, 0.6562, 0.6211, 0.625, 0.6077, 0.5938, 0.6077, 0.5938, 0.6211, 0.625, 0.6211, 0.5938, 0.6077, 0.5625, 0.6077, 0.5625, 0.6211, 0.5938, 0.6211, 0.5625, 0.6077, 0.5312, 0.6077, 0.5312, 0.6211, 0.5625, 0.6211, 0.5312, 0.6077, 0.5, 0.6077, 0.5, 0.6211, 0.5312, 0.6211, 0.5, 0.6077, 0.4688, 0.6077, 0.4688, 0.6211, 0.5, 0.6211, 0.4688, 0.6077, 0.4375, 0.6077, 0.4375, 0.6211, 0.4688, 0.6211, 0.4375, 0.6077, 0.4062, 0.6077, 0.4062, 0.6211, 0.4375, 0.6211, 0.4062, 0.6077, 0.375, 0.6077, 0.375, 0.6211, 0.4062, 0.6211, 0.3442, 0.6211, 0.375, 0.6211, 0.375, 0.6077, 0.3442, 0.6077, 0.3437, 0.6077, 0.3438, 0.6211, 0.315, 0.6211, 0.3438, 0.6211, 0.3437, 0.6077, 0.315, 0.6077, 0.3125, 0.6077, 0.3125, 0.6211, 0.1834, 0.6211, 0.1875, 0.6211, 0.1875, 0.6077, 0.1834, 0.6077, 0.1562, 0.6077, 0.1562, 0.6211, 0.1562, 0.6211, 0.1562, 0.6077, 0.125, 0.6077, 0.125, 0.6211, 0.125, 0.6211, 0.125, 0.6077, 0.09375, 0.6077, 0.09375, 0.6211, 0.09375, 0.6211, 0.09375, 0.6077, 0.0625, 0.6077, 0.0625, 0.6211, 0.0625, 0.6211, 0.0625, 0.6077, 0.03125, 0.6077, 0.03125, 0.6211, 0.03125, 0.6211, 0.03125, 0.6077, 0.0, 0.6077, 0.0, 0.6211, 0.2096, 0.6211, 0.2096, 0.6077, 0.1875, 0.6077, 0.1875, 0.6211, 0.2353, 0.6211, 0.2353, 0.6077, 0.2096, 0.6077, 0.2096, 0.6211, 0.261, 0.6211, 0.2647, 0.6211, 0.2647, 0.6077, 0.261, 0.6077, 0.2353, 0.6077, 0.2353, 0.6211, 0.2904, 0.6211, 0.2904, 0.6077, 0.2647, 0.6077, 0.2647, 0.6211, 0.3125, 0.6077, 0.2904, 0.6077, 0.2904, 0.6211, 0.3125, 0.6211, 0.7096, 0.6077, 0.6875, 0.6077, 0.6875, 0.6211, 0.7096, 0.6211, 0.7353, 0.6077, 0.7096, 0.6077, 0.7096, 0.6211, 0.7353, 0.6211, 0.7647, 0.6077, 0.7353, 0.6077, 0.7353, 0.6211, 0.7647, 0.6211, 0.7904, 0.6077, 0.7647, 0.6077, 0.7647, 0.6211, 0.7904, 0.6211, 0.8125, 0.6211, 0.8125, 0.6077, 0.7904, 0.6077, 0.7904, 0.6211, 1.0, 0.6211, 1.0, 0.6077, 0.9687, 0.6077, 0.9688, 0.6211, 0.9688, 0.6211, 0.9687, 0.6077, 0.9375, 0.6077, 0.9375, 0.6211, 0.9375, 0.6211, 0.9375, 0.6077, 0.9062, 0.6077, 0.9062, 0.6211, 0.9062, 0.6211, 0.9062, 0.6077, 0.875, 0.6077, 0.875, 0.6211, 0.875, 0.6211, 0.875, 0.6077, 0.8438, 0.6077, 0.8438, 0.6211, 0.8438, 0.6211, 0.8438, 0.6077, 0.8125, 0.6077, 0.8125, 0.6211, 0.6875, 0.6077, 0.6562, 0.6077, 0.6562, 0.6211, 0.6875, 0.6211, 0.6562, 0.6077, 0.625, 0.6077, 0.625, 0.6211, 0.6562, 0.6211, 0.625, 0.6077, 0.5938, 0.6077, 0.5938, 0.6211, 0.625, 0.6211, 0.5938, 0.6077, 0.5625, 0.6077, 0.5625, 0.6211, 0.5938, 0.6211, 0.5383, 0.6211, 0.5625, 0.6211, 0.5625, 0.6077, 0.5384, 0.6077, 0.5312, 0.6077, 0.5312, 0.6211, 0.512, 0.6211, 0.5312, 0.6211, 0.5312, 0.6077, 0.5121, 0.6077, 0.5, 0.6077, 0.5, 0.6211, 0.5, 0.6077, 0.4688, 0.6077, 0.4688, 0.6211, 0.5, 0.6211, 0.4688, 0.6077, 0.4375, 0.6077, 0.4375, 0.6211, 0.4688, 0.6211, 0.4375, 0.6077, 0.4062, 0.6077, 0.4062, 0.6211, 0.4375, 0.6211, 0.4062, 0.6077, 0.375, 0.6077, 0.375, 0.6211, 0.4062, 0.6211, 0.375, 0.6077, 0.3437, 0.6077, 0.3438, 0.6211, 0.375, 0.6211, 0.3437, 0.6077, 0.3125, 0.6077, 0.3125, 0.6211, 0.3438, 0.6211, 0.1875, 0.6211, 0.1875, 0.6077, 0.1562, 0.6077, 0.1562, 0.6211, 0.1562, 0.6211, 0.1562, 0.6077, 0.125, 0.6077, 0.125, 0.6211, 0.125, 0.6211, 0.125, 0.6077, 0.09375, 0.6077, 0.09375, 0.6211, 0.09375, 0.6211, 0.09375, 0.6077, 0.0625, 0.6077, 0.0625, 0.6211, 0.0625, 0.6211, 0.0625, 0.6077, 0.03125, 0.6077, 0.03125, 0.6211, 0.03125, 0.6211, 0.03125, 0.6077, 0.0, 0.6077, 0.0, 0.6211, 0.2096, 0.6211, 0.2096, 0.6077, 0.1875, 0.6077, 0.1875, 0.6211, 0.2353, 0.6211, 0.2353, 0.6077, 0.2096, 0.6077, 0.2096, 0.6211, 0.2647, 0.6211, 0.2647, 0.6077, 0.2353, 0.6077, 0.2353, 0.6211, 0.2904, 0.6211, 0.2904, 0.6077, 0.2647, 0.6077, 0.2647, 0.6211, 0.3125, 0.6077, 0.2904, 0.6077, 0.2904, 0.6211, 0.3125, 0.6211, 0.7096, 0.6077, 0.6875, 0.6077, 0.6875, 0.6211, 0.7096, 0.6211, 0.7353, 0.6077, 0.7096, 0.6077, 0.7096, 0.6211, 0.7353, 0.6211, 0.7647, 0.6077, 0.7353, 0.6077, 0.7353, 0.6211, 0.7647, 0.6211, 0.7904, 0.6077, 0.7647, 0.6077, 0.7647, 0.6211, 0.7904, 0.6211, 0.8125, 0.6211, 0.8125, 0.6077, 0.7904, 0.6077, 0.7904, 0.6211, 1.0, 0.6211, 1.0, 0.6077, 0.9687, 0.6077, 0.9688, 0.6211, 0.9688, 0.6211, 0.9687, 0.6077, 0.9375, 0.6077, 0.9375, 0.6211, 0.9375, 0.6211, 0.9375, 0.6077, 0.9062, 0.6077, 0.9062, 0.6211, 0.9062, 0.6211, 0.9062, 0.6077, 0.875, 0.6077, 0.875, 0.6211, 0.875, 0.6211, 0.875, 0.6077, 0.8438, 0.6077, 0.8438, 0.6211, 0.8438, 0.6211, 0.8438, 0.6077, 0.8125, 0.6077, 0.8125, 0.6211, 0.6875, 0.6077, 0.6562, 0.6077, 0.6562, 0.6211, 0.6875, 0.6211, 0.6562, 0.6077, 0.625, 0.6077, 0.625, 0.6211, 0.6562, 0.6211, 0.625, 0.6077, 0.5938, 0.6077, 0.5938, 0.6211, 0.625, 0.6211, 0.5938, 0.6077, 0.5625, 0.6077, 0.5625, 0.6211, 0.5938, 0.6211, 0.5625, 0.6077, 0.5312, 0.6077, 0.5312, 0.6211, 0.5625, 0.6211, 0.5312, 0.6077, 0.5, 0.6077, 0.5, 0.6211, 0.5312, 0.6211, 0.5, 0.6077, 0.4688, 0.6077, 0.4688, 0.6211, 0.5, 0.6211, 0.4688, 0.6077, 0.4375, 0.6077, 0.4375, 0.6211, 0.4688, 0.6211, 0.4375, 0.6077, 0.4062, 0.6077, 0.4062, 0.6211, 0.4375, 0.6211, 0.381, 0.6211, 0.4062, 0.6211, 0.4062, 0.6077, 0.381, 0.6077, 0.3772, 0.6077, 0.375, 0.6077, 0.375, 0.6211, 0.3772, 0.6211, 0.3693, 0.6211, 0.375, 0.6211, 0.375, 0.6077, 0.3693, 0.6077, 0.3491, 0.6077, 0.3437, 0.6077, 0.3438, 0.6211, 0.3491, 0.6211, 0.3437, 0.6077, 0.3125, 0.6077, 0.3125, 0.6211, 0.3438, 0.6211, 0.1875, 0.6211, 0.1875, 0.6077, 0.1562, 0.6077, 0.1562, 0.6211, 0.1509, 0.6211, 0.1562, 0.6211, 0.1562, 0.6077, 0.1509, 0.6077, 0.1307, 0.6077, 0.125, 0.6077, 0.125, 0.6211, 0.1307, 0.6211, 0.1228, 0.6211, 0.125, 0.6211, 0.125, 0.6077, 0.1228, 0.6077, 0.119, 0.6077, 0.09375, 0.6077, 0.09375, 0.6211, 0.119, 0.6211, 0.09375, 0.6211, 0.09375, 0.6077, 0.0625, 0.6077, 0.0625, 0.6211, 0.0625, 0.6211, 0.0625, 0.6077, 0.03125, 0.6077, 0.03125, 0.6211, 0.03125, 0.6211, 0.03125, 0.6077, 0.0, 0.6077, 0.0, 0.6211, 0.2096, 0.6211, 0.2096, 0.6077, 0.1875, 0.6077, 0.1875, 0.6211, 0.2353, 0.6211, 0.2353, 0.6077, 0.2096, 0.6077, 0.2096, 0.6211, 0.25, 0.6211, 0.2647, 0.6211, 0.2647, 0.6077, 0.25, 0.6077, 0.2353, 0.6077, 0.2353, 0.6211, 0.2904, 0.6211, 0.2904, 0.6077, 0.2647, 0.6077, 0.2647, 0.6211, 0.3125, 0.6077, 0.2904, 0.6077, 0.2904, 0.6211, 0.3125, 0.6211, 0.7096, 0.6077, 0.6875, 0.6077, 0.6875, 0.6211, 0.7096, 0.6211, 0.7353, 0.6077, 0.7096, 0.6077, 0.7096, 0.6211, 0.7353, 0.6211, 0.75, 0.6211, 0.7647, 0.6211, 0.7647, 0.6077, 0.75, 0.6077, 0.7353, 0.6077, 0.7353, 0.6211, 0.7904, 0.6077, 0.7647, 0.6077, 0.7647, 0.6211, 0.7904, 0.6211, 0.8125, 0.6211, 0.8125, 0.6077, 0.7904, 0.6077, 0.7904, 0.6211, 1.0, 0.6211, 1.0, 0.6077, 0.9687, 0.6077, 0.9688, 0.6211, 0.9688, 0.6211, 0.9687, 0.6077, 0.9375, 0.6077, 0.9375, 0.6211, 0.9375, 0.6211, 0.9375, 0.6077, 0.9062, 0.6077, 0.9062, 0.6211, 0.9062, 0.6211, 0.9062, 0.6077, 0.875, 0.6077, 0.875, 0.6211, 0.875, 0.6211, 0.875, 0.6077, 0.8438, 0.6077, 0.8438, 0.6211, 0.8438, 0.6211, 0.8438, 0.6077, 0.8125, 0.6077, 0.8125, 0.6211, 0.6875, 0.6077, 0.6562, 0.6077, 0.6562, 0.6211, 0.6875, 0.6211, 0.6562, 0.6077, 0.625, 0.6077, 0.625, 0.6211, 0.6562, 0.6211, 0.625, 0.6077, 0.5938, 0.6077, 0.5938, 0.6211, 0.625, 0.6211, 0.5938, 0.6077, 0.5625, 0.6077, 0.5625, 0.6211, 0.5938, 0.6211, 0.5625, 0.6077, 0.5312, 0.6077, 0.5312, 0.6211, 0.5625, 0.6211, 0.5312, 0.6077, 0.5, 0.6077, 0.5, 0.6211, 0.5312, 0.6211, 0.5, 0.6077, 0.4688, 0.6077, 0.4688, 0.6211, 0.5, 0.6211, 0.4688, 0.6077, 0.4375, 0.6077, 0.4375, 0.6211, 0.4688, 0.6211, 0.4375, 0.6077, 0.4062, 0.6077, 0.4062, 0.6211, 0.4375, 0.6211, 0.4062, 0.6077, 0.375, 0.6077, 0.375, 0.6211, 0.4062, 0.6211, 0.375, 0.6077, 0.3437, 0.6077, 0.3438, 0.6211, 0.375, 0.6211, 0.3438, 0.6211, 0.3437, 0.6077, 0.3166, 0.6077, 0.3125, 0.6077, 0.3125, 0.6211, 0.3166, 0.6211, 0.185, 0.6211, 0.1875, 0.6211, 0.1875, 0.6077, 0.185, 0.6077, 0.1562, 0.6077, 0.1562, 0.6211, 0.1558, 0.6211, 0.1562, 0.6211, 0.1562, 0.6077, 0.1558, 0.6077, 0.125, 0.6077, 0.125, 0.6211, 0.125, 0.6211, 0.125, 0.6077, 0.09375, 0.6077, 0.09375, 0.6211, 0.09375, 0.6211, 0.09375, 0.6077, 0.0625, 0.6077, 0.0625, 0.6211, 0.0625, 0.6211, 0.0625, 0.6077, 0.03125, 0.6077, 0.03125, 0.6211, 0.03125, 0.6211, 0.03125, 0.6077, 0.0, 0.6077, 0.0, 0.6211, 0.2096, 0.6211, 0.2096, 0.6077, 0.1875, 0.6077, 0.1875, 0.6211, 0.2353, 0.6211, 0.2353, 0.6077, 0.2096, 0.6077, 0.2096, 0.6211, 0.239, 0.6211, 0.2647, 0.6211, 0.2647, 0.6077, 0.239, 0.6077, 0.2353, 0.6077, 0.2353, 0.6211, 0.2904, 0.6211, 0.2904, 0.6077, 0.2647, 0.6077, 0.2647, 0.6211, 0.3125, 0.6077, 0.2904, 0.6077, 0.2904, 0.6211, 0.3125, 0.6211, 0.7096, 0.6077, 0.6875, 0.6077, 0.6875, 0.6211, 0.7096, 0.6211, 0.7353, 0.6077, 0.7096, 0.6077, 0.7096, 0.6211, 0.7353, 0.6211, 0.7647, 0.6077, 0.7353, 0.6077, 0.7353, 0.6211, 0.7647, 0.6211, 0.7904, 0.6077, 0.7647, 0.6077, 0.7647, 0.6211, 0.7904, 0.6211, 0.8125, 0.6211, 0.8125, 0.6077, 0.7904, 0.6077, 0.7904, 0.6211, 1.0, 0.6211, 1.0, 0.6077, 0.9879, 0.6077, 0.9687, 0.6077, 0.9688, 0.6211, 0.988, 0.6211, 0.9688, 0.6211, 0.9687, 0.6077, 0.9616, 0.6077, 0.9375, 0.6077, 0.9375, 0.6211, 0.9617, 0.6211, 0.9375, 0.6211, 0.9375, 0.6077, 0.9062, 0.6077, 0.9062, 0.6211, 0.9062, 0.6211, 0.9062, 0.6077, 0.875, 0.6077, 0.875, 0.6211, 0.875, 0.6211, 0.875, 0.6077, 0.8438, 0.6077, 0.8438, 0.6211, 0.8438, 0.6211, 0.8438, 0.6077, 0.8125, 0.6077, 0.8125, 0.6211, 0.6875, 0.6077, 0.6562, 0.6077, 0.6562, 0.6211, 0.6875, 0.6211, 0.6562, 0.6077, 0.625, 0.6077, 0.625, 0.6211, 0.6562, 0.6211, 0.625, 0.6077, 0.5938, 0.6077, 0.5938, 0.6211, 0.625, 0.6211, 0.5938, 0.6077, 0.5625, 0.6077, 0.5625, 0.6211, 0.5938, 0.6211, 0.5625, 0.6077, 0.5312, 0.6077, 0.5312, 0.6211, 0.5625, 0.6211, 0.5312, 0.6077, 0.5, 0.6077, 0.5, 0.6211, 0.5312, 0.6211, 0.5, 0.6077, 0.4688, 0.6077, 0.4688, 0.6211, 0.5, 0.6211, 0.4688, 0.6077, 0.4375, 0.6077, 0.4375, 0.6211, 0.4688, 0.6211, 0.4375, 0.6077, 0.4062, 0.6077, 0.4062, 0.6211, 0.4375, 0.6211, 0.4062, 0.6077, 0.375, 0.6077, 0.375, 0.6211, 0.4062, 0.6211, 0.375, 0.6077, 0.3437, 0.6077, 0.3438, 0.6211, 0.375, 0.6211, 0.3437, 0.6077, 0.3125, 0.6077, 0.3125, 0.6211, 0.3438, 0.6211, 0.1875, 0.6211, 0.1875, 0.6077, 0.1562, 0.6077, 0.1562, 0.6211, 0.1562, 0.6211, 0.1562, 0.6077, 0.125, 0.6077, 0.125, 0.6211, 0.125, 0.6211, 0.125, 0.6077, 0.09375, 0.6077, 0.09375, 0.6211, 0.09375, 0.6211, 0.09375, 0.6077, 0.0625, 0.6077, 0.0625, 0.6211, 0.0625, 0.6211, 0.0625, 0.6077, 0.03125, 0.6077, 0.03125, 0.6211, 0.03125, 0.6211, 0.03125, 0.6077, 0.0, 0.6077, 0.0, 0.6211, 0.2096, 0.6211, 0.2096, 0.6077, 0.1875, 0.6077, 0.1875, 0.6211, 0.2353, 0.6211, 0.2353, 0.6077, 0.2096, 0.6077, 0.2096, 0.6211, 0.2647, 0.6211, 0.2647, 0.6077, 0.2353, 0.6077, 0.2353, 0.6211, 0.2904, 0.6211, 0.2904, 0.6077, 0.2647, 0.6077, 0.2647, 0.6211, 0.3125, 0.6077, 0.2904, 0.6077, 0.2904, 0.6211, 0.3125, 0.6211, 0.7096, 0.6077, 0.6875, 0.6077, 0.6875, 0.6211, 0.7096, 0.6211, 0.7353, 0.6077, 0.7096, 0.6077, 0.7096, 0.6211, 0.7353, 0.6211, 0.7647, 0.6077, 0.7353, 0.6077, 0.7353, 0.6211, 0.7647, 0.6211, 0.7904, 0.6077, 0.7647, 0.6077, 0.7647, 0.6211, 0.7904, 0.6211, 0.8125, 0.6211, 0.8125, 0.6077, 0.7904, 0.6077, 0.7904, 0.6211, 0.625, 0.3315, 0.6084, 0.3522, 0.4866, 0.375, 0.6084, 0.3522, 0.5931, 0.375, 0.4866, 0.375, 0.5931, 0.375, 0.625, 0.375, 0.4866, 0.375, 0.625, 0.375, 0.625, 0.375, 0.4866, 0.375, 0.625, 0.375, 0.625, 0.375, 0.4866, 0.375, 0.625, 0.875, 0.4211, 0.7748, 0.4866, 0.875, 0.4211, 0.7748, 0.625, 0.875, 0.4866, 0.875, 0.625, 0.875, 0.5931, 0.875, 0.4866, 0.875, 0.5931, 0.875, 0.625, 0.9029, 0.4866, 0.875, 0.625, 0.9029, 0.625, 0.9185, 0.4866, 0.875, 0.7935, 0.625, 0.7935, 0.7234, 0.778, 0.7174, 0.778, 0.625, 0.778, 0.625, 0.778, 0.7174, 0.7598, 0.7089, 0.7598, 0.625, 0.7598, 0.625, 0.7598, 0.7089, 0.7239, 0.7064, 0.7239, 0.625, 0.7239, 0.625, 0.7239, 0.7064, 0.6759, 0.7131, 0.6759, 0.625, 0.6759, 0.625, 0.6759, 0.7131, 0.6759, 0.7466, 0.6348, 0.75, 0.6348, 0.625, 0.625, 0.7373, 0.625, 0.681, 0.6251, 0.681, 0.6251, 0.569, 0.625, 0.569, 0.625, 0.5127, 0.625, 0.5, 0.6348, 0.5, 0.6348, 0.625, 0.6348, 0.75, 0.625, 0.75, 0.7239, 0.512, 0.7239, 0.5387, 0.6759, 0.5284, 0.6759, 0.5034, 0.7598, 0.5104, 0.7598, 0.5379, 0.7239, 0.5387, 0.7239, 0.512, 0.778, 0.5026, 0.778, 0.5302, 0.7598, 0.5379, 0.7598, 0.5104, 0.7935, 0.5, 0.7935, 0.5246, 0.778, 0.5302, 0.778, 0.5026, 0.7935, 0.5, 0.875, 0.5, 0.7935, 0.5246, 0.778, 0.7174, 0.7935, 0.7234, 0.7935, 0.75, 0.778, 0.7474, 0.7598, 0.7089, 0.778, 0.7174, 0.778, 0.7474, 0.7598, 0.7396, 0.7935, 0.7234, 0.875, 0.749, 0.875, 0.75, 0.7935, 0.75, 0.7239, 0.7064, 0.7598, 0.7089, 0.7598, 0.7396, 0.7239, 0.738, 0.625, 0.001046, 0.6245, 0.001042, 0.375, 0.001042, 0.375, 0.0, 0.625, 0.0, 0.6759, 0.7131, 0.7239, 0.7064, 0.7239, 0.738, 0.6759, 0.7466, 0.778, 0.5302, 0.7935, 0.5246, 0.7935, 0.625, 0.778, 0.625, 0.7935, 0.5246, 0.875, 0.5, 0.875, 0.625, 0.7935, 0.625, 0.6759, 0.5284, 0.7239, 0.5387, 0.7239, 0.625, 0.6759, 0.625, 0.7239, 0.5387, 0.7598, 0.5379, 0.7598, 0.625, 0.7239, 0.625, 0.7598, 0.5379, 0.778, 0.5302, 0.778, 0.625, 0.7598, 0.625])
me_cube_002.materials.append(mat_espat)
me_cube_002.update()

# ---- objects
ob_light = bpy.data.objects.new('Light', light_light)
ob_camera = bpy.data.objects.new('Camera', cam_camera)
ob_cube = bpy.data.objects.new('Cube', me_cube_002)

# ---- transforms, parenting, visibility, modifiers, constraints
ob_light.location = (4.076, 1.005, 5.904)
ob_light.rotation_euler = (0.6503, 0.05522, 1.866)
ob_light.lock_rotations_4d = False
ob_light.empty_display_type = 'ARROWS'
ob_light.color = (0.0, 0.0, 0.0, 0.0)
ob_light.lineart.crease_threshold = 0.0
ob_camera.location = (7.359, -6.926, 4.958)
ob_camera.rotation_euler = (1.109, 0.0, 0.8149)
ob_camera.lock_rotations_4d = False
ob_camera.empty_display_type = 'ARROWS'
ob_camera.color = (0.0, 0.0, 0.0, 0.0)
ob_camera.display_type = 'WIRE'
ob_camera.lineart.crease_threshold = 0.0
ob_cube.location = (-8.776, 0.0, 0.0)
ob_cube.scale = (1.0, 1.0, 0.1401)

# ---- collection membership
col_collection.objects.link(ob_light)
col_collection.objects.link(ob_camera)
col_collection.objects.link(ob_cube)

# ---- scene / render settings (as saved in the file)
scene.camera = ob_camera
scene.frame_start = 0; scene.frame_end = 250; scene.frame_set(3)
scene.render.engine = 'BLENDER_EEVEE_NEXT'
scene.cycles.sampling_pattern = 'TABULATED_SOBOL'
scene.eevee.ray_tracing_options.trace_max_roughness = 0.0
bpy.context.view_layer.update()
